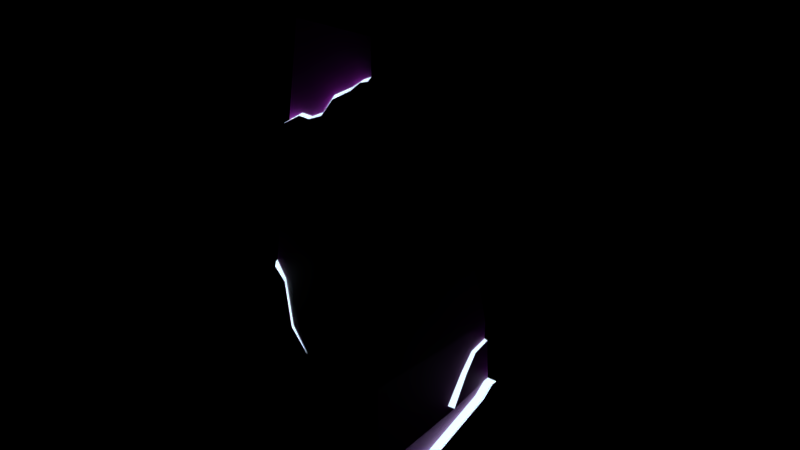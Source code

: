 # Source: StoneTower.blend  (saved by Blender 2.79.0; exported with 4.5.12 LTS)
import bpy
from mathutils import Matrix  # noqa: F401  (used for matrix-valued properties, if any)

bpy.ops.wm.read_factory_settings(use_empty=True)
scene = bpy.context.scene
scene.name = 'Scene'

# ---- collections
col_collection_1 = bpy.data.collections.new('Collection 1'); scene.collection.children.link(col_collection_1)
col_collection_2 = bpy.data.collections.new('Collection 2'); scene.collection.children.link(col_collection_2)
col_collection_2.hide_render = True
col_collection_2.hide_viewport = True
col_collection_3 = bpy.data.collections.new('Collection 3'); scene.collection.children.link(col_collection_3)
col_collection_3.hide_render = True
col_collection_3.hide_viewport = True

# ---- images (referenced by path relative to the original .blend; pixels are not part of the script)
import os
ASSET_DIR = os.environ.get("B2B_ASSET_DIR", "")  # directory of the original .blend (textures are referenced by path, not embedded)
HERE = os.path.dirname(os.path.abspath(__file__))  # packed textures are extracted next to this script under _unpacked/

def load_image(name, relpath, width, height, colorspace="sRGB"):
    """Load a texture the original file referenced (path relative to the .blend, or extracted next to this script)."""
    p = next((c for c in (os.path.join(HERE, relpath), os.path.join(ASSET_DIR, relpath)) if relpath and os.path.exists(c)), "")
    if p:
        img = bpy.data.images.load(p, check_existing=True)
        img.name = name
    else:  # same state as the original file: an image datablock whose file is absent (Cycles renders it pink)
        img = bpy.data.images.new(name, width, height)
        img.source = "FILE"
        img.filepath = "//" + (relpath or name)
    img.colorspace_settings.name = colorspace
    return img
img_textura_png = load_image('TEXTURA.png', 'TEXTURA.png', 1024, 1024, 'sRGB')
img_normalmap_png = load_image('NormalMap.png', 'NormalMap.png', 1024, 1024, 'Non-Color')
img_specularmap_png = load_image('SpecularMap.png', 'SpecularMap.png', 1024, 1024, 'Non-Color')

# ---- materials (node trees are filled in below, after node groups)
mat_todo = bpy.data.materials.new('Todo')
mat_todo.alpha_threshold = 0.0
mat_todo.diffuse_color = (0.3419, 0.3372, 0.3763, 1.0)
mat_todo.specular_color = (0.3419, 0.3372, 0.3763)
mat_todo.roughness = 0.5
mat_luz = bpy.data.materials.new('luz')
mat_luz.alpha_threshold = 0.0
mat_luz.specular_color = (0.8, 0.8, 0.8)
mat_luz.roughness = 0.5

# ---- material node trees
mat_todo.use_nodes = True; mat_todo.node_tree.nodes.clear()
_N = mat_todo.node_tree.nodes; _L = mat_todo.node_tree.links
n0 = _N.new('ShaderNodeOutputMaterial'); n0.name = 'Material Output'; n0.location = (412, 300)
n1 = _N.new('ShaderNodeBsdfDiffuse'); n1.name = 'Diffuse BSDF'; n1.location = (-38, 299)
n2 = _N.new('ShaderNodeMixShader'); n2.name = 'Mix Shader'; n2.location = (208, 250)
n2.inputs[0].default_value = 0.4636
n3 = _N.new('ShaderNodeTexImage'); n3.name = 'Image Texture'; n3.location = (-345, 367)
n3.width = 140
n3.image = img_textura_png
n4 = _N.new('ShaderNodeBump'); n4.name = 'Bump'; n4.location = (-126, -54)
n4.inputs[1].default_value = 0.1
n4.inputs[2].default_value = 1.0
n5 = _N.new('ShaderNodeBsdfAnisotropic'); n5.name = 'Glossy BSDF'; n5.location = (50, 112)
n5.distribution = 'GGX'
n5.inputs[1].default_value = 0.5477
n6 = _N.new('ShaderNodeTexImage'); n6.name = 'Image Texture.001'; n6.location = (-494, 18)
n6.width = 140
n6.image = img_normalmap_png
n7 = _N.new('ShaderNodeNormalMap'); n7.name = 'Normal Map'; n7.location = (-250, 103)
n7.width = 120
n7.inputs[0].default_value = 0.5
n8 = _N.new('ShaderNodeTexImage'); n8.name = 'Image Texture.002'; n8.location = (-336, -141)
n8.width = 140
n8.image = img_specularmap_png
_L.new(n1.outputs[0], n2.inputs[1])
_L.new(n3.outputs[0], n1.inputs[0])
_L.new(n2.outputs[0], n0.inputs[0])
_L.new(n4.outputs[0], n5.inputs[4])
_L.new(n8.outputs[0], n4.inputs[3])
_L.new(n5.outputs[0], n2.inputs[2])
_L.new(n6.outputs[0], n7.inputs[1])
_L.new(n7.outputs[0], n1.inputs[2])
n0.is_active_output = True
mat_luz.use_nodes = True; mat_luz.node_tree.nodes.clear()
_N = mat_luz.node_tree.nodes; _L = mat_luz.node_tree.links
n0 = _N.new('ShaderNodeOutputMaterial'); n0.name = 'Material Output'; n0.location = (393, 281)
n1 = _N.new('ShaderNodeEmission'); n1.name = 'Emission'; n1.location = (-58, 268)
n1.inputs[0].default_value = (0.4635, 0.5793, 0.6982, 1.0)
n1.inputs[1].default_value = 2.0
_L.new(n1.outputs[0], n0.inputs[0])
n0.is_active_output = True

# ---- world
world_world = bpy.data.worlds.new('World'); scene.world = world_world
world_world.color = (0.0, 0.0, 0.0)
world_world.use_sun_shadow = False
world_world.sun_shadow_jitter_overblur = 0.0
world_world.cycles.sampling_method = 'MANUAL'

# ---- meshes
me_cubo_000 = bpy.data.meshes.new('Cubo.000')
me_cubo_000.from_pydata([(0.937, 0.966, -1.206), (0.9418, -1.324, -1.071), (-0.9791, 0.9373, -1.252), (-0.7149, 0.3234, 3.228), (-0.9674, -1.329, -1.054), (-0.7149, -0.8146, 3.228), (0.4563, 0.3234, 3.228), (0.4563, -0.8146, 3.228), (-0.7149, -0.8146, 3.228), (-0.7149, 0.3234, 3.228), (0.4563, -0.8146, 3.228), (0.4563, 0.3234, 3.228), (0.9042, 0.7399, -2.825), (-0.8452, 0.7313, -2.823), (-0.9402, 0.8409, -2.073), (-0.8746, -1.189, 0.06789), (-0.9588, 0.6431, -0.9075), (-0.9491, 0.1704, -0.8024), (-0.9126, -0.3976, -0.3721), (-0.8972, -0.9041, -0.2213), (-0.8651, -1.095, 0.0357), (-0.7607, -0.9646, 1.961), (-0.7829, -0.5527, 1.615), (-0.7661, -0.6885, 1.809), (-0.7647, -0.818, 1.85), (-0.7612, -0.8855, 1.947), (-0.9049, -1.189, 0.02523), (-1.003, 0.6435, -0.9451), (-0.9931, 0.1708, -0.84), (-0.9541, -0.3972, -0.4097), (-0.9387, -0.9037, -0.2589), (-0.9061, -1.095, -0.00696), (-0.2501, -1.336, -1.06), (-0.7004, -1.219, -0.1343), (-0.5372, -1.284, -0.7521), (-0.8804, -1.228, -0.01827), (-0.7008, -1.243, -0.1767), (-0.5552, -1.299, -0.7787), (-0.5427, -0.9472, 2.111), (-0.3762, -0.9484, 2.106), (-0.2031, -0.9379, 2.198), (-0.04026, -0.9082, 2.446), (0.233, -0.8901, 2.603), (0.3907, -0.8756, 2.725), (0.5022, -0.8677, 2.781), (0.6926, -1.086, 1.022), (-0.8105, -1.051, 1.362), (-0.7955, -1.026, 1.933), (-0.7957, -0.7229, 1.774), (-0.7943, -0.8524, 1.814), (-0.7908, -0.9199, 1.912), (-0.5724, -0.9816, 2.075), (-0.4058, -0.9828, 2.071), (-0.2098, -0.9739, 2.16), (-0.04289, -0.951, 2.4), (0.2262, -0.9256, 2.565), (0.3611, -0.91, 2.69), (0.4802, -0.9055, 2.73), (-0.8043, 0.5149, 1.762), (-0.5418, 0.4107, 2.573), (0.3361, 0.4958, 1.98), (0.6331, 0.5326, 1.635), (-0.7455, 0.3888, 2.727), (0.1375, 0.4932, 1.999), (-0.09967, 0.4748, 2.127), (-0.2585, 0.4507, 2.294), (-0.3954, 0.4167, 2.531), (-0.7003, 0.3917, 2.696), (0.4762, 0.504, 1.899), (0.7843, 0.7116, 0.273), (-0.6261, 0.6146, 1.47), (-0.336, 0.6533, 1.201), (0.2256, 0.7283, 0.6796), (-0.8045, 0.5736, 1.669), (0.336, 0.5545, 1.887), (-0.7456, 0.4475, 2.634), (-0.7244, 0.5879, 1.542), (-0.542, 0.4694, 2.48), (0.7842, 0.7703, 0.1801), (0.633, 0.5914, 1.542), (0.1374, 0.5519, 1.906), (-0.09981, 0.5335, 2.034), (-0.2586, 0.5094, 2.201), (-0.3956, 0.4754, 2.438), (-0.7004, 0.4504, 2.603), (0.4761, 0.5627, 1.806), (0.08612, 0.6878, 0.9614), (0.397, 0.7372, 0.5551), (0.5591, 0.7637, 0.3059), (-0.6263, 0.6682, 1.392), (-0.3363, 0.707, 1.123), (0.2254, 0.782, 0.6022), (-0.8047, 0.6273, 1.592), (-0.7246, 0.6416, 1.464), (0.784, 0.824, 0.1026), (0.08591, 0.7415, 0.8839), (0.3968, 0.7909, 0.4776), (0.5589, 0.8174, 0.2284), (0.7061, -1.099, 0.9083), (0.3327, -1.078, 1.103), (0.7254, -0.5988, 0.8366), (0.7223, -0.1879, 0.8562), (0.736, -0.6329, 0.743), (0.7689, -1.159, 0.3813), (0.7557, -1.146, 0.4921), (0.4417, -1.146, 0.5213), (0.6185, -1.151, 0.463), (0.2326, -1.156, 0.4386), (0.7637, -0.5355, 0.4954), (0.6224, -1.014, 0.8889), (0.6089, -1.001, 1.002), (0.2489, -0.9927, 1.084), (0.6417, -0.5139, 0.8171), (0.6386, -0.1031, 0.8368), (0.6523, -0.5481, 0.7235), (0.7103, -1.1, 0.3676), (0.6971, -1.087, 0.4785), (0.3832, -1.087, 0.5077), (0.56, -1.092, 0.4494), (0.1741, -1.098, 0.4249), (0.7052, -0.4767, 0.4818), (1.015, 0.04308, -2.068), (0.958, 0.9309, -1.442), (0.9617, 0.6258, -1.496), (0.9816, 0.3753, -1.71), (-0.6829, 0.8635, -1.955), (-0.2159, 0.8651, -1.999), (-0.1087, 0.8783, -1.866), (0.3405, 0.8713, -1.792), (0.678, 0.893, -1.673), (0.7719, 0.9172, -1.519), (1.015, -1.084, -2.798), (1.057, -1.302, -2.227), (1.051, 0.1469, -2.153), (0.9391, 0.889, -2.844), (1.048, 0.9203, -2.056), (0.9915, 0.9568, -1.475), (-0.8102, 0.8747, -2.845), (-0.906, 0.9181, -2.114), (0.9962, 0.6754, -1.531), (1.017, 0.4453, -1.766), (-0.6489, 0.9308, -1.993), (-0.1818, 0.9379, -2.037), (-0.07478, 0.9393, -1.903), (0.3745, 0.9271, -1.83), (0.7118, 0.939, -1.71), (0.8056, 0.9495, -1.553), (-0.8589, 0.9155, -2.418), (1.003, 0.9203, -2.056), (-0.5327, 0.9042, -2.338), (-0.1257, 0.9058, -2.367), (0.3413, 0.9089, -2.305), (0.7979, 0.9139, -2.201), (1.049, 0.8238, -2.061), (1.025, 0.6634, -2.232), (1.013, 0.3616, -2.349), (1.024, 0.9775, -2.86), (1.133, 1.009, -2.128), (-0.7255, 0.9632, -2.86), (1.1, -0.9957, -2.869), (1.088, 1.009, -2.128), (-0.774, 0.9852, -2.49), (-0.4479, 0.9927, -2.409), (-0.04093, 0.9943, -2.439), (0.4261, 0.9975, -2.376), (0.8827, 1.002, -2.272), (1.134, 0.9123, -2.133), (1.11, 0.7519, -2.304), (1.097, 0.4501, -2.42), (-0.9223, 0.6568, -2.209), (-0.8968, 0.5044, -2.407), (-0.8733, 0.1617, -2.582), (-0.8802, -1.24, -2.696), (-0.8698, 0.809, -2.876), (-0.9652, 0.8856, -2.135), (-0.9217, 0.8719, -2.452), (-0.9644, 0.6629, -2.251), (-0.9388, 0.5105, -2.449), (-0.9154, 0.1678, -2.624), (1.015, -1.407, -2.011), (-0.9394, -1.302, -2.011), (-0.8382, -1.246, -2.654), (0.9739, -1.246, -2.654)], [], [(6, 9, 3, 11), (7, 6, 11, 10), (19, 18, 29, 30), (1, 103, 106, 107, 105, 104, 98, 99, 46, 15, 33, 34, 32), (0, 69, 61, 6, 7, 45, 100, 101, 102, 98, 104, 108, 103, 1), (63, 60, 74, 80), (9, 8, 5, 3), (182, 181, 13, 12), (128, 129, 145, 144), (180, 14, 169, 170, 171, 181), (4, 2, 14, 180), (0, 1, 179, 121, 124, 123, 122), (1, 32, 4, 180, 179), (68, 61, 79, 85), (2, 16, 17, 18, 19, 20, 15, 46, 22, 9, 62, 58), (9, 22, 23, 24, 25, 21, 8), (4, 26, 31, 30, 29, 28, 27, 2), (17, 16, 27, 28), (33, 15, 35, 36), (20, 19, 30, 31), (18, 17, 28, 29), (16, 2, 27), (15, 20, 31, 26), (32, 34, 37), (32, 37, 36, 35, 4), (26, 4, 35), (15, 26, 35), (34, 33, 36, 37), (46, 99, 45, 57, 56, 55, 54, 53, 52, 51, 47), (21, 38, 39, 40, 41, 42, 43, 44, 45, 7, 8), (25, 24, 49, 50), (44, 43, 56, 57), (22, 46, 47, 50, 49, 48), (21, 25, 50, 47), (38, 21, 47, 51), (39, 38, 51, 52), (45, 44, 57), (40, 39, 52, 53), (41, 40, 53, 54), (42, 41, 54, 55), (23, 22, 48), (43, 42, 55, 56), (24, 23, 48, 49), (62, 67, 84, 75), (6, 61, 68, 60, 63, 64, 65, 66, 59, 67, 62, 9), (61, 69, 78, 79), (67, 59, 77, 84), (70, 77, 83, 82, 81, 80, 74, 72, 86, 71), (78, 0, 94), (70, 71, 90, 89), (70, 76, 73, 75, 84, 77), (74, 85, 79, 78, 88, 87, 72), (2, 73, 92), (58, 62, 75, 73), (60, 68, 85, 74), (64, 63, 80, 81), (65, 64, 81, 82), (69, 0, 78), (66, 65, 82, 83), (2, 58, 73), (59, 66, 83, 77), (89, 90, 91, 0, 2), (90, 95, 91), (91, 96, 97, 94, 0), (76, 70, 89, 93), (71, 86, 95, 90), (73, 76, 93, 92), (86, 72, 91, 95), (72, 87, 96, 91), (87, 88, 97, 96), (88, 78, 94, 97), (2, 92, 93, 89), (2, 0, 122, 130, 129, 128, 127, 126, 125, 14), (100, 45, 110, 112), (102, 101, 113, 114), (105, 107, 119, 117), (103, 108, 120, 115), (111, 109, 110), (109, 114, 113, 112, 110), (98, 102, 114, 109), (101, 100, 112, 113), (99, 98, 109, 111), (45, 99, 111, 110), (116, 117, 119, 118, 115), (115, 120, 116), (106, 103, 115, 118), (108, 104, 116, 120), (107, 106, 118, 119), (104, 105, 117, 116), (127, 128, 144, 143), (179, 182, 131, 132), (126, 127, 143, 142), (147, 149, 162, 161), (138, 148, 152, 151, 150, 149, 147), (136, 139, 140, 133, 153, 135), (138, 141, 142, 143, 144, 145, 146, 136, 135, 148), (122, 123, 139, 136), (129, 130, 146, 145), (123, 124, 140, 139), (130, 122, 136, 146), (124, 121, 133, 140), (12, 13, 137, 134), (121, 179, 132, 133), (14, 125, 141, 138), (14, 138, 174), (182, 12, 134, 131), (125, 126, 142, 141), (157, 166, 167, 168, 159, 156), (154, 155, 168, 167), (131, 155, 154, 153, 133, 132), (161, 162, 163, 164, 165, 160, 157, 156, 158), (149, 150, 163, 162), (155, 131, 159, 168), (134, 137, 158, 156), (150, 151, 164, 163), (131, 134, 156, 159), (151, 152, 165, 164), (148, 135, 157, 160), (152, 148, 160, 165), (137, 147, 161, 158), (135, 153, 166, 157), (153, 154, 167, 166), (173, 174, 175), (171, 170, 177, 178), (172, 178, 177, 176, 174, 173), (181, 171, 178, 172), (137, 13, 173), (169, 14, 174, 176), (138, 147, 175, 174), (13, 181, 172, 173), (170, 169, 176, 177), (147, 137, 173, 175), (11, 9, 8, 10), (8, 7, 10, 5), (182, 179, 180, 181)])
me_cubo_000.polygons.foreach_set('use_smooth', [True] * 135)
me_cubo_000.polygons.foreach_set('material_index', [0, 0, 1, 0, 0, 1, 0, 0, 1, 0, 0, 0, 0, 1, 0, 0, 0, 1, 1, 1, 1, 1, 1, 1, 0, 0, 1, 1, 0, 0, 1, 1, 0, 1, 1, 1, 0, 1, 1, 1, 1, 1, 1, 1, 0, 0, 1, 0, 0, 1, 0, 0, 0, 0, 1, 1, 1, 0, 1, 0, 1, 0, 0, 0, 1, 1, 1, 1, 1, 1, 1, 0, 0, 0, 0, 0, 0, 0, 0, 0, 0, 0, 0, 0, 0, 0, 0, 0, 0, 1, 0, 1, 1, 0, 0, 0, 1, 1, 1, 1, 1, 0, 0, 1, 1, 0, 1, 0, 1, 0, 0, 1, 1, 0, 1, 0, 1, 1, 1, 0, 1, 1, 0, 1, 0, 0, 0, 1, 0, 0, 1, 0, 0, 0, 0])
_k = set([(0, 1), (0, 2), (0, 69), (0, 78), (0, 91), (0, 94), (0, 122), (1, 32), (1, 103), (1, 179), (2, 4), (2, 14), (2, 16), (2, 27), (2, 58), (2, 73), (2, 89), (2, 92), (3, 5), (4, 26), (4, 32), (4, 35), (4, 180), (5, 10), (6, 7), (6, 61), (7, 8), (7, 45), (8, 9), (8, 21), (9, 22), (9, 62), (10, 11), (12, 13), (12, 134), (12, 182), (13, 137), (13, 173), (13, 181), (14, 125), (14, 138), (14, 169), (14, 174), (14, 180), (15, 20), (15, 26), (15, 33), (15, 35), (15, 46), (16, 17), (16, 27), (17, 18), (17, 28), (18, 19), (18, 29), (19, 20), (19, 30), (20, 31), (21, 25), (21, 38), (21, 47), (22, 23), (22, 46), (22, 48), (23, 24), (23, 48), (24, 25), (24, 49), (25, 50), (26, 31), (26, 35), (27, 28), (28, 29), (29, 30), (30, 31), (32, 34), (32, 37), (33, 34), (33, 36), (34, 37), (35, 36), (36, 37), (38, 39), (38, 51), (39, 40), (39, 52), (40, 41), (40, 53), (41, 42), (41, 54), (42, 43), (42, 55), (43, 44), (43, 56), (44, 45), (44, 57), (45, 57), (45, 99), (45, 100), (45, 110), (46, 47), (46, 99), (47, 50), (47, 51), (48, 49), (49, 50), (51, 52), (52, 53), (53, 54), (54, 55), (55, 56), (56, 57), (58, 62), (59, 66), (59, 67), (59, 77), (60, 63), (60, 68), (60, 74), (61, 68), (61, 69), (61, 79), (62, 67), (62, 75), (63, 64), (63, 80), (64, 65), (64, 81), (65, 66), (65, 82), (66, 83), (68, 85), (70, 71), (70, 76), (70, 77), (70, 89), (71, 86), (71, 90), (72, 74), (72, 86), (72, 87), (72, 91), (73, 75), (73, 76), (73, 92), (74, 80), (74, 85), (75, 84), (76, 93), (77, 83), (77, 84), (78, 79), (78, 88), (78, 94), (79, 85), (80, 81), (81, 82), (82, 83), (86, 95), (87, 88), (87, 96), (88, 97), (89, 90), (89, 93), (90, 91), (90, 95), (91, 95), (91, 96), (92, 93), (94, 97), (96, 97), (98, 99), (98, 102), (98, 104), (98, 109), (99, 111), (100, 101), (100, 112), (101, 102), (101, 113), (102, 114), (103, 106), (103, 108), (103, 115), (104, 105), (104, 108), (104, 116), (105, 107), (105, 117), (106, 107), (106, 118), (107, 119), (108, 120), (109, 110), (109, 111), (109, 114), (110, 111), (110, 112), (112, 113), (113, 114), (115, 116), (115, 118), (115, 120), (116, 117), (116, 120), (117, 119), (118, 119), (121, 124), (121, 133), (121, 179), (122, 123), (122, 130), (122, 136), (123, 124), (123, 139), (124, 140), (125, 126), (125, 141), (126, 127), (126, 142), (127, 128), (127, 143), (128, 129), (128, 144), (129, 130), (129, 145), (130, 146), (131, 132), (131, 134), (131, 155), (131, 159), (131, 182), (132, 133), (132, 179), (133, 140), (133, 153), (134, 137), (134, 156), (135, 136), (135, 148), (135, 153), (135, 157), (136, 139), (136, 146), (137, 147), (137, 158), (137, 173), (138, 141), (138, 147), (138, 148), (138, 174), (139, 140), (141, 142), (142, 143), (143, 144), (144, 145), (145, 146), (147, 149), (147, 161), (147, 175), (148, 152), (148, 160), (149, 150), (149, 162), (150, 151), (150, 163), (151, 152), (151, 164), (152, 165), (153, 154), (153, 166), (154, 155), (154, 167), (155, 168), (156, 157), (156, 158), (156, 159), (157, 160), (157, 166), (158, 161), (159, 168), (160, 165), (161, 162), (162, 163), (163, 164), (164, 165), (166, 167), (167, 168), (169, 170), (169, 176), (170, 171), (170, 177), (171, 178), (171, 181), (172, 173), (172, 178), (172, 181), (173, 174), (173, 175), (174, 175), (174, 176), (176, 177), (177, 178), (179, 180), (179, 182), (180, 181), (181, 182)])
me_cubo_000.attributes.new('sharp_edge', 'BOOLEAN', 'EDGE').data.foreach_set('value', [ (min(e.vertices), max(e.vertices)) in _k for e in me_cubo_000.edges])
_uv = me_cubo_000.uv_layers.new(name='MapaUV')
_uv.uv.foreach_set('vector', [0.1205, 0.5329, 0.359, 0.1475, 0.359, 0.1475, 0.1205, 0.5329, 0.02265, 0.5267, 0.1205, 0.5329, 0.1205, 0.5329, 0.02265, 0.5267, 0.4074, 0.5408, 0.4022, 0.6038, 0.4022, 0.6038, 0.4074, 0.5408, 0.5379, 0.1365, 0.5328, 0.2644, 0.5205, 0.2726, 0.4872, 0.273, 0.5057, 0.2788, 0.5325, 0.2742, 0.531, 0.3108, 0.5002, 0.3304, 0.4038, 0.3606, 0.3896, 0.2482, 0.4032, 0.2294, 0.4131, 0.1744, 0.4356, 0.1455, 0.1997, 0.1495, 0.1698, 0.2771, 0.1471, 0.395, 0.1205, 0.5329, 0.02265, 0.5267, 0.01123, 0.3327, 0.05412, 0.3192, 0.08933, 0.3231, 0.05169, 0.3108, 0.01073, 0.3228, 0.008916, 0.2862, 0.0614, 0.2897, 0.008432, 0.2764, 0.002094, 0.1487, 0.4504, 0.9461, 0.4565, 1.0, 0.4565, 1.0, 0.4504, 0.9461, 0.359, 0.1475, 0.2616, 0.137, 0.2616, 0.137, 0.359, 0.1475, 0.2116, 0.5408, 0.3677, 0.5432, 0.3657, 0.7158, 0.215, 0.7143, 0.375, 0.2501, 0.375, 0.1162, 0.375, 0.1162, 0.375, 0.2501, 0.1945, 0.6046, 0.01025, 0.5938, 0.0264, 0.5825, 0.03995, 0.5657, 0.06982, 0.5513, 0.1911, 0.5486, 0.1945, 0.6879, 0.0, 0.665, 0.01025, 0.5938, 0.1945, 0.6046, 0.1997, 0.1495, 0.002094, 0.1487, 0.0, 0.06645, 0.125, 0.06939, 0.1516, 0.1024, 0.172, 0.1224, 0.1979, 0.1287, 0.5379, 0.1365, 0.4356, 0.1455, 0.3741, 0.1508, 0.3701, 0.06815, 0.5379, 0.0542, 0.4705, 0.0, 0.4777, 0.0, 0.4777, 0.0, 0.4705, 0.0, 0.3701, 0.5408, 0.3481, 0.5083, 0.3086, 0.4948, 0.264, 0.4524, 0.222, 0.4346, 0.2081, 0.4106, 0.2003, 0.407, 0.2241, 0.2963, 0.2691, 0.279, 0.359, 0.1475, 0.36, 0.1915, 0.3619, 0.2761, 0.359, 0.1475, 0.2691, 0.279, 0.2593, 0.261, 0.2486, 0.2563, 0.2437, 0.2472, 0.2371, 0.2453, 0.2616, 0.137, 0.1945, 0.6879, 0.1797, 0.7814, 0.1717, 0.7784, 0.1559, 0.756, 0.1127, 0.7416, 0.06498, 0.7027, 0.02458, 0.6924, 0.0, 0.665, 0.3866, 0.6695, 0.3832, 0.7233, 0.3832, 0.7233, 0.3866, 0.6695, 0.4104, 0.4785, 0.4179, 0.5, 0.4179, 0.5, 0.4104, 0.4785, 0.4167, 0.5129, 0.4074, 0.5408, 0.4074, 0.5408, 0.4167, 0.5129, 0.4022, 0.6038, 0.3866, 0.6695, 0.3866, 0.6695, 0.4022, 0.6038, 0.3832, 0.7233, 0.375, 0.75, 0.3832, 0.7233, 0.4179, 0.5, 0.4167, 0.5129, 0.4167, 0.5129, 0.4179, 0.5, 0.375, 0.4062, 0.3875, 0.4513, 0.3875, 0.4513, 0.4356, 0.1455, 0.4113, 0.1721, 0.4029, 0.2255, 0.3885, 0.2405, 0.3741, 0.1508, 0.1797, 0.7814, 0.1945, 0.6879, 0.1831, 0.7777, 0.4179, 0.5, 0.4179, 0.5, 0.4179, 0.5, 0.3875, 0.4513, 0.4104, 0.4785, 0.4104, 0.4785, 0.3875, 0.4513, 0.4038, 0.3606, 0.5002, 0.3304, 0.5306, 0.3208, 0.5239, 0.4712, 0.5134, 0.4685, 0.5009, 0.4585, 0.4767, 0.4459, 0.4608, 0.4261, 0.4433, 0.4197, 0.4291, 0.4212, 0.4089, 0.41, 0.7375, 0.5665, 0.7575, 0.5775, 0.7718, 0.5756, 0.7874, 0.582, 0.8037, 0.6021, 0.8285, 0.6132, 0.8431, 0.6224, 0.8532, 0.6262, 0.8534, 0.4712, 0.8534, 0.6656, 0.753, 0.6764, 0.4886, 0.5135, 0.485, 0.5265, 0.485, 0.5265, 0.4886, 0.5135, 0.5199, 0.2509, 0.5178, 0.2737, 0.5178, 0.2737, 0.5199, 0.2509, 0.2691, 0.279, 0.2241, 0.2963, 0.2315, 0.2472, 0.2404, 0.2499, 0.2453, 0.259, 0.256, 0.2637, 0.4891, 0.5, 0.4886, 0.5135, 0.4886, 0.5135, 0.4891, 0.5, 0.4947, 0.4604, 0.4891, 0.5, 0.4891, 0.5, 0.4947, 0.4604, 0.4946, 0.429, 0.4947, 0.4604, 0.4947, 0.4604, 0.4946, 0.429, 0.3637, 0.736, 0.3637, 0.891, 0.3609, 0.8863, 0.498, 0.396, 0.4946, 0.429, 0.4946, 0.429, 0.498, 0.396, 0.5073, 0.3629, 0.498, 0.396, 0.498, 0.396, 0.5073, 0.3629, 0.5132, 0.307, 0.5073, 0.3629, 0.5073, 0.3629, 0.5132, 0.307, 0.4835, 0.5487, 0.4764, 0.5762, 0.4835, 0.5487, 0.5178, 0.2737, 0.5132, 0.307, 0.5132, 0.307, 0.5178, 0.2737, 0.485, 0.5265, 0.4835, 0.5487, 0.4835, 0.5487, 0.485, 0.5265, 0.5183, 0.75, 0.5107, 0.75, 0.5107, 0.75, 0.5183, 0.75, 0.1205, 0.5329, 0.4777, 0.0, 0.4705, 0.0, 0.4565, 1.0, 0.4504, 0.9461, 0.4509, 0.8791, 0.4592, 0.8325, 0.4767, 0.7903, 0.4768, 0.75, 0.5107, 0.75, 0.36, 0.1915, 0.359, 0.1475, 0.4777, 0.0, 0.4271, 0.0, 0.4271, 0.0, 0.4777, 0.0, 0.5107, 0.75, 0.4768, 0.75, 0.4768, 0.75, 0.5107, 0.75, 0.9396, 0.3518, 0.8716, 0.4082, 0.8654, 0.3965, 0.872, 0.3735, 0.8729, 0.3533, 0.8666, 0.3307, 0.8558, 0.3172, 0.9377, 0.2503, 0.9285, 0.2762, 0.9389, 0.3172, 0.4271, 0.0, 0.375, 0.0, 0.4271, 0.0, 0.375, 0.75, 0.375, 0.8351, 0.375, 0.8351, 0.375, 0.75, 0.9396, 0.3518, 0.9409, 0.3624, 0.9378, 0.3751, 0.8742, 0.4304, 0.8734, 0.4256, 0.8716, 0.4082, 0.8558, 0.3172, 0.8525, 0.3035, 0.8595, 0.2776, 0.9352, 0.185, 0.9409, 0.2067, 0.9351, 0.232, 0.9377, 0.2503, 0.3701, 0.5408, 0.366, 0.2847, 0.3699, 0.2919, 0.3619, 0.2761, 0.36, 0.1915, 0.3642, 0.2001, 0.366, 0.2847, 0.4565, 0.0, 0.4705, 0.0, 0.4705, 0.0, 0.4565, 0.0, 0.4509, 0.8791, 0.4504, 0.9461, 0.4504, 0.9461, 0.4509, 0.8791, 0.4592, 0.8325, 0.4509, 0.8791, 0.4509, 0.8791, 0.4592, 0.8325, 0.4271, 0.0, 0.375, 0.0, 0.4271, 0.0, 0.4767, 0.7903, 0.4592, 0.8325, 0.4592, 0.8325, 0.4767, 0.7903, 0.3701, 0.5408, 0.3619, 0.2761, 0.366, 0.2847, 0.4768, 0.75, 0.4767, 0.7903, 0.4767, 0.7903, 0.4768, 0.75, 0.663, 0.3002, 0.6391, 0.2754, 0.5928, 0.2275, 0.5388, 0.06675, 0.7038, 0.07065, 0.6391, 0.2754, 0.6037, 0.2528, 0.5928, 0.2275, 0.5928, 0.2275, 0.5786, 0.216, 0.5656, 0.1936, 0.5467, 0.1817, 0.5388, 0.06675, 0.4352, 0.75, 0.375, 0.75, 0.375, 0.75, 0.4352, 0.75, 0.375, 0.8351, 0.3849, 0.9553, 0.3849, 0.9553, 0.375, 0.8351, 0.4826, 0.75, 0.4352, 0.75, 0.4352, 0.75, 0.4826, 0.75, 0.3849, 0.9553, 0.375, 1.0, 0.375, 1.0, 0.3849, 0.9553, 0.375, 0.0, 0.3925, 0.0, 0.3925, 0.0, 0.375, 0.0, 0.3925, 0.0, 0.4022, 0.0, 0.4022, 0.0, 0.3925, 0.0, 0.4022, 0.0, 0.4271, 0.0, 0.4271, 0.0, 0.4022, 0.0, 0.7038, 0.07065, 0.6775, 0.3184, 0.6712, 0.307, 0.663, 0.3002, 0.7038, 0.07065, 0.5388, 0.06675, 0.5379, 0.04648, 0.5542, 0.04063, 0.563, 0.02779, 0.5925, 0.01899, 0.6314, 0.01439, 0.6412, 0.00333, 0.6812, 0.009072, 0.7038, 0.0, 0.4088, 0.9359, 0.4088, 0.9795, 0.4011, 0.9725, 0.4011, 0.9289, 0.1114, 0.9164, 0.1084, 0.9549, 0.1007, 0.9619, 0.1037, 0.9234, 0.02038, 0.9181, 0.03375, 0.9059, 0.04092, 0.9065, 0.02755, 0.9187, 0.442, 0.935, 0.477, 0.8941, 0.4842, 0.8935, 0.4491, 0.9345, 0.6194, 0.7921, 0.6194, 0.8288, 0.6112, 0.8231, 0.8528, 0.9278, 0.846, 0.8853, 0.8626, 0.8491, 0.8545, 0.8839, 0.8626, 0.9285, 0.1114, 0.8756, 0.1114, 0.9164, 0.1037, 0.9234, 0.1037, 0.8826, 0.4062, 0.9005, 0.4088, 0.9359, 0.4011, 0.9289, 0.3985, 0.8935, 0.07962, 0.8756, 0.1114, 0.8756, 0.1037, 0.8826, 0.07198, 0.8825, 0.4088, 0.9795, 0.3778, 0.9814, 0.3701, 0.9744, 0.4011, 0.9725, 0.728, 0.8008, 0.7284, 0.7733, 0.7375, 0.756, 0.7318, 0.7892, 0.7375, 0.8029, 0.6204, 0.737, 0.6204, 0.7921, 0.6112, 0.7398, 0.452, 0.943, 0.442, 0.935, 0.4491, 0.9345, 0.4592, 0.9424, 0.03375, 0.9766, 0.0, 0.936, 0.007173, 0.9367, 0.04092, 0.9772, 0.477, 0.9652, 0.452, 0.943, 0.4592, 0.9424, 0.4842, 0.9647, 0.0, 0.936, 0.02038, 0.9181, 0.02755, 0.9187, 0.007173, 0.9367, 0.375, 0.4255, 0.375, 0.2501, 0.375, 0.2501, 0.375, 0.4255, 0.0, 0.06645, 0.01723, 0.01178, 0.03194, 0.0, 0.01018, 0.04803, 0.375, 0.4701, 0.375, 0.4255, 0.375, 0.4255, 0.375, 0.4701, 0.375, 0.75, 0.375, 0.6243, 0.375, 0.6243, 0.375, 0.75, 0.8547, 0.6451, 0.911, 0.4889, 0.9159, 0.5102, 0.9096, 0.5504, 0.8997, 0.5901, 0.8844, 0.6221, 0.8804, 0.651, 0.2003, 0.1258, 0.1765, 0.1194, 0.1579, 0.09766, 0.1344, 0.06236, 0.1921, 0.07397, 0.2003, 0.07494, 0.8547, 0.6451, 0.8534, 0.6204, 0.8718, 0.5841, 0.8645, 0.5711, 0.8729, 0.5325, 0.8741, 0.5014, 0.8648, 0.4888, 0.8645, 0.4712, 0.9124, 0.4853, 0.911, 0.4889, 0.375, 0.0, 0.375, 0.03279, 0.375, 0.03279, 0.375, 0.0, 0.375, 0.1162, 0.375, 0.07471, 0.375, 0.07471, 0.375, 0.1162, 0.375, 0.03279, 0.375, 0.0569, 0.375, 0.0569, 0.375, 0.03279, 0.375, 0.07471, 0.375, 0.0, 0.375, 0.0, 0.375, 0.07471, 0.375, 0.0569, 0.375, 0.08844, 0.375, 0.08844, 0.375, 0.0569, 0.215, 0.7143, 0.3657, 0.7158, 0.3625, 0.7284, 0.2118, 0.7273, 0.125, 0.06939, 0.0, 0.06645, 0.01018, 0.04803, 0.1344, 0.06236, 0.375, 0.75, 0.375, 0.6487, 0.375, 0.6487, 0.375, 0.75, 0.375, 0.75, 0.375, 0.75, 0.375, 0.75, 0.9862, 0.7953, 0.9862, 0.9685, 0.9856, 0.9816, 0.9751, 0.8105, 0.375, 0.6487, 0.375, 0.4701, 0.375, 0.4701, 0.375, 0.6487, 0.8525, 0.1749, 0.8529, 0.1665, 0.8673, 0.1524, 0.8771, 0.1261, 0.9148, 0.0, 0.9148, 0.1717, 0.375, 0.02937, 0.375, 0.0649, 0.375, 0.0649, 0.375, 0.02937, 0.03194, 0.0, 0.1538, 0.04678, 0.1792, 0.05845, 0.1921, 0.07397, 0.1344, 0.06236, 0.01018, 0.04803, 0.6844, 0.7576, 0.6861, 0.7868, 0.6774, 0.8212, 0.6754, 0.8621, 0.6771, 0.9028, 0.6861, 0.9226, 0.6854, 0.9265, 0.6255, 0.9057, 0.6525, 0.756, 0.375, 0.6243, 0.375, 0.4745, 0.375, 0.4745, 0.375, 0.6243, 0.375, 0.0649, 0.375, 0.25, 0.375, 0.25, 0.375, 0.0649, 0.2118, 0.7273, 0.3625, 0.7284, 0.3551, 0.736, 0.2044, 0.735, 0.375, 0.4745, 0.375, 0.2947, 0.375, 0.2947, 0.375, 0.4745, 0.2078, 0.5557, 0.2118, 0.7273, 0.2044, 0.735, 0.2003, 0.5638, 0.375, 0.2947, 0.375, 0.1117, 0.375, 0.1117, 0.375, 0.2947, 0.375, 0.0174, 0.375, 0.0, 0.375, 0.0, 0.375, 0.0174, 0.375, 0.1117, 0.375, 0.0174, 0.375, 0.0174, 0.375, 0.1117, 0.7359, 0.8035, 0.7359, 0.8408, 0.7292, 0.8352, 0.728, 0.8029, 0.375, 0.0, 0.375, 0.01104, 0.375, 0.01104, 0.375, 0.0, 0.375, 0.01104, 0.375, 0.02937, 0.375, 0.02937, 0.375, 0.01104, 0.8643, 0.8447, 0.9243, 0.8674, 0.8982, 0.8593, 0.375, 0.6761, 0.375, 0.7155, 0.375, 0.7155, 0.375, 0.6761, 0.9243, 0.6764, 0.8994, 0.7963, 0.9064, 0.8289, 0.9196, 0.8461, 0.9243, 0.8674, 0.8643, 0.8447, 0.6978, 0.4415, 0.6978, 0.3191, 0.7015, 0.3184, 0.7015, 0.4409, 0.3625, 0.7284, 0.3657, 0.7158, 0.3677, 0.723, 0.375, 0.7305, 0.375, 0.75, 0.375, 0.75, 0.375, 0.7305, 0.8547, 0.6451, 0.8804, 0.651, 0.8808, 0.6571, 0.8543, 0.6505, 0.1945, 0.7212, 0.195, 0.5486, 0.1984, 0.5494, 0.1984, 0.7283, 0.375, 0.7155, 0.375, 0.7305, 0.375, 0.7305, 0.375, 0.7155, 0.8804, 0.651, 0.9158, 0.6608, 0.9159, 0.6665, 0.8808, 0.6571, 0.1205, 0.5329, 0.359, 0.1475, 0.2616, 0.137, 0.02265, 0.5267, 0.753, 0.6764, 0.8534, 0.6656, 0.8534, 0.6656, 0.753, 0.6764, 0.01723, 0.01178, 0.0, 0.06645, 0.3701, 0.06815, 0.1911, 0.5486])
me_cubo_000.materials.append(mat_todo)
me_cubo_000.materials.append(mat_luz)
me_cubo_000.use_remesh_preserve_volume = False
me_cubo_000.use_remesh_preserve_attributes = False
me_cubo_000.use_mirror_vertex_groups = False
me_cubo_000.update()
me_cubo_000.normals_split_custom_set([tuple(v) for v in zip(*[iter([0.001431, 0.4431, 0.8965, 0.001399, 0.4333, 0.9013, 0.0, 0.0, 1.0, 0.0, 0.0, 1.0, 0.0, 0.0, 1.0, 0.001431, 0.4431, 0.8965, 0.0, 0.0, 1.0, 0.0, 0.0, 1.0, -0.6577, 0.1966, 0.7272, -0.6577, 0.1966, 0.7272, -0.6577, 0.1966, 0.7272, -0.6577, 0.1966, 0.7272, -0.0004145, -0.9934, 0.1148, -0.0004145, -0.9934, 0.1148, -0.0004145, -0.9934, 0.1148, -0.0004145, -0.9934, 0.1148, -0.0004145, -0.9934, 0.1148, -0.0004145, -0.9934, 0.1148, -0.0004145, -0.9934, 0.1148, -0.0004145, -0.9934, 0.1148, -0.0004145, -0.9934, 0.1148, -0.0004145, -0.9934, 0.1148, -0.0004145, -0.9934, 0.1148, -0.0004145, -0.9934, 0.1148, -0.0004145, -0.9934, 0.1148, 0.9939, -7.784e-06, 0.1101, 0.9939, -7.784e-06, 0.1101, 0.9939, -7.784e-06, 0.1101, 0.9939, -7.784e-06, 0.1101, 0.9939, -7.784e-06, 0.1101, 0.9939, -7.784e-06, 0.1101, 0.9939, -7.784e-06, 0.1101, 0.9939, -7.784e-06, 0.1101, 0.9939, -7.784e-06, 0.1101, 0.9939, -7.784e-06, 0.1101, 0.9939, -7.784e-06, 0.1101, 0.9939, -7.784e-06, 0.1101, 0.9939, -7.784e-06, 0.1101, 0.9939, -7.784e-06, 0.1101, 0.03786, 0.845, 0.5335, 0.03362, 0.8442, 0.5349, 0.03921, 0.8426, 0.5371, 0.03786, 0.845, 0.5335, 0.001399, 0.4333, 0.9013, 0.0, 0.0, 1.0, 0.0, 0.0, 1.0, 0.0, 0.0, 1.0, -0.0002594, -0.08525, -0.9964, -0.0002594, -0.08525, -0.9964, -0.0002594, -0.08525, -0.9964, -0.0002594, -0.08525, -0.9964, -0.2753, 0.6788, 0.6807, -0.2753, 0.6788, 0.6807, -0.2753, 0.6788, 0.6807, -0.2753, 0.6788, 0.6807, -0.9902, -0.009507, -0.139, -0.9902, -0.009507, -0.139, -0.9902, -0.009507, -0.139, -0.9902, -0.009507, -0.139, -0.9902, -0.009507, -0.139, -0.9902, -0.009507, -0.139, -0.9993, -0.005034, -0.03734, -0.9993, -0.005034, -0.03734, -0.9993, -0.005034, -0.03734, -0.9993, -0.005034, -0.03734, 0.9968, 0.005811, 0.08016, 0.9968, 0.005811, 0.08016, 0.9968, 0.005811, 0.08016, 0.9968, 0.005811, 0.08016, 0.9968, 0.005811, 0.08016, 0.9968, 0.005811, 0.08016, 0.9968, 0.005811, 0.08016, -0.02573, -0.9994, 0.02358, -0.02573, -0.9994, 0.02358, -0.02573, -0.9994, 0.02358, -0.02573, -0.9994, 0.02358, -0.02573, -0.9994, 0.02358, 0.5954, 0.6798, 0.4283, 0.5995, 0.6766, 0.4275, 0.5959, 0.6822, 0.4237, 0.5954, 0.6798, 0.4283, -0.9981, -0.01588, 0.05895, -0.9981, -0.01588, 0.05895, -0.9981, -0.01588, 0.05895, -0.9981, -0.01588, 0.05895, -0.9981, -0.01588, 0.05895, -0.9981, -0.01588, 0.05895, -0.9981, -0.01588, 0.05895, -0.9981, -0.01588, 0.05895, -0.9981, -0.01588, 0.05895, -0.9981, -0.01588, 0.05895, -0.9981, -0.01588, 0.05895, -0.9981, -0.01588, 0.05895, -0.9992, -0.005793, 0.04021, -0.9992, -0.005793, 0.04021, -0.9992, -0.005793, 0.04021, -0.9992, -0.005793, 0.04021, -0.9992, -0.005793, 0.04021, -0.9992, -0.005793, 0.04021, -0.9992, -0.005793, 0.04021, -0.9996, -0.0234, 0.01421, -0.9996, -0.0234, 0.01421, -0.9996, -0.0234, 0.01421, -0.9996, -0.0234, 0.01421, -0.9996, -0.0234, 0.01421, -0.9996, -0.0234, 0.01421, -0.9996, -0.0234, 0.01421, -0.9996, -0.0234, 0.01421, -0.6411, 0.1539, 0.7518, -0.6411, 0.1539, 0.7518, -0.6411, 0.1539, 0.7518, -0.6411, 0.1539, 0.7518, 0.3034, -0.8627, 0.4046, 0.3034, -0.8627, 0.4046, 0.3034, -0.8627, 0.4046, 0.3034, -0.8627, 0.4046, -0.5331, 0.642, 0.551, -0.5331, 0.642, 0.551, -0.5331, 0.642, 0.551, -0.5331, 0.642, 0.551, -0.582, 0.4661, 0.6664, -0.582, 0.4661, 0.6664, -0.582, 0.4661, 0.6664, -0.582, 0.4661, 0.6664, -0.4915, 0.6477, 0.5822, -0.4915, 0.6477, 0.5822, -0.4915, 0.6477, 0.5822, -0.7436, 0.2466, 0.6215, -0.7436, 0.2466, 0.6215, -0.7436, 0.2466, 0.6215, -0.7436, 0.2466, 0.6215, 0.2149, -0.9101, 0.3543, 0.2149, -0.9101, 0.3543, 0.2149, -0.9101, 0.3543, 0.002603, -0.9946, 0.1034, 0.002603, -0.9946, 0.1034, 0.002603, -0.9946, 0.1034, 0.002603, -0.9946, 0.1034, 0.002603, -0.9946, 0.1034, -0.7712, -0.6241, 0.1255, -0.7712, -0.6241, 0.1255, -0.7712, -0.6241, 0.1255, -0.5338, -0.7565, 0.3779, -0.5338, -0.7565, 0.3779, -0.5338, -0.7565, 0.3779, 0.6398, -0.7319, 0.2345, 0.6398, -0.7319, 0.2345, 0.6398, -0.7319, 0.2345, 0.6398, -0.7319, 0.2345, 0.01132, -0.9951, 0.09823, 0.01132, -0.9951, 0.09823, 0.01132, -0.9951, 0.09823, 0.01132, -0.9951, 0.09823, 0.01132, -0.9951, 0.09823, 0.01132, -0.9951, 0.09823, 0.01132, -0.9951, 0.09823, 0.01132, -0.9951, 0.09823, 0.01132, -0.9951, 0.09823, 0.01132, -0.9951, 0.09823, 0.01132, -0.9951, 0.09823, -0.002798, -0.993, 0.1185, -0.002798, -0.993, 0.1185, -0.002798, -0.993, 0.1185, -0.002798, -0.993, 0.1185, -0.002798, -0.993, 0.1185, -0.002798, -0.993, 0.1185, -0.002798, -0.993, 0.1185, -0.002798, -0.993, 0.1185, -0.002798, -0.993, 0.1185, -0.002798, -0.993, 0.1185, -0.002798, -0.993, 0.1185, -0.8552, 0.4118, 0.3148, -0.8552, 0.4118, 0.3148, -0.8552, 0.4118, 0.3148, -0.8552, 0.4118, 0.3148, -0.262, -0.6539, 0.7097, -0.262, -0.6539, 0.7097, -0.262, -0.6539, 0.7097, -0.262, -0.6539, 0.7097, -0.9993, 0.03532, 0.01317, -0.9993, 0.03532, 0.01317, -0.9993, 0.03532, 0.01317, -0.9993, 0.03532, 0.01317, -0.9993, 0.03532, 0.01317, -0.9993, 0.03532, 0.01317, -0.7899, 0.1291, 0.5995, -0.7899, 0.1291, 0.5995, -0.7899, 0.1291, 0.5995, -0.7899, 0.1291, 0.5995, -0.5204, -0.2067, 0.8285, -0.5204, -0.2067, 0.8285, -0.5204, -0.2067, 0.8285, -0.5204, -0.2067, 0.8285, 0.01326, -0.7232, 0.6905, 0.01326, -0.7232, 0.6905, 0.01326, -0.7232, 0.6905, 0.01326, -0.7232, 0.6905, 0.7454, -0.6469, 0.161, 0.7454, -0.6469, 0.161, 0.7454, -0.6469, 0.161, -0.3261, -0.6005, 0.7301, -0.3261, -0.6005, 0.7301, -0.3261, -0.6005, 0.7301, -0.3261, -0.6005, 0.7301, -0.7018, -0.481, 0.5255, -0.7018, -0.481, 0.5255, -0.7018, -0.481, 0.5255, -0.7018, -0.481, 0.5255, -0.338, -0.6697, 0.6613, -0.338, -0.6697, 0.6613, -0.338, -0.6697, 0.6613, -0.338, -0.6697, 0.6613, -0.8571, 0.3844, 0.343, -0.8571, 0.3844, 0.343, -0.8571, 0.3844, 0.343, -0.5454, -0.4563, 0.7031, -0.5454, -0.4563, 0.7031, -0.5454, -0.4563, 0.7031, -0.5454, -0.4563, 0.7031, -0.8283, 0.1594, 0.5372, -0.8283, 0.1594, 0.5372, -0.8283, 0.1594, 0.5372, -0.8283, 0.1594, 0.5372, 0.3039, 0.8058, 0.5083, 0.298, 0.8073, 0.5093, 0.3029, 0.8061, 0.5085, 0.3039, 0.8058, 0.5083, 0.001431, 0.4431, 0.8965, 0.003697, 0.9915, 0.13, 0.0032, 0.9908, 0.1351, 0.006713, 0.9912, 0.1322, 0.0032, 0.9908, 0.1351, 0.0032, 0.9908, 0.1351, 0.0032, 0.9908, 0.1351, 0.0032, 0.9908, 0.1351, 0.0032, 0.9908, 0.1351, 0.006968, 0.9909, 0.1347, 0.0032, 0.9908, 0.1351, 0.001399, 0.4333, 0.9013, 0.9666, 0.2175, 0.1359, 0.9659, 0.2195, 0.1371, 0.9663, 0.2182, 0.1363, 0.9666, 0.2175, 0.1359, 0.298, 0.8073, 0.5093, 0.2969, 0.8076, 0.5095, 0.2969, 0.8076, 0.5095, 0.3029, 0.8061, 0.5085, 5.012e-05, 0.9898, 0.1424, 5.012e-05, 0.9898, 0.1424, 5.012e-05, 0.9898, 0.1424, 5.012e-05, 0.9898, 0.1424, 5.012e-05, 0.9898, 0.1424, 5.012e-05, 0.9898, 0.1424, -0.004217, 0.9896, 0.1441, 5.012e-05, 0.9898, 0.1424, 5.012e-05, 0.9898, 0.1424, 5.012e-05, 0.9898, 0.1424, 0.9707, 0.1985, 0.135, 0.9707, 0.1985, 0.135, 0.9707, 0.1985, 0.135, 0.3856, 0.7589, 0.5248, 0.3856, 0.7589, 0.5248, 0.3856, 0.7589, 0.5248, 0.3856, 0.7589, 0.5248, -0.03912, 0.99, 0.1352, -0.03912, 0.99, 0.1352, -0.03912, 0.99, 0.1352, -0.03912, 0.99, 0.1352, -0.03912, 0.99, 0.1352, -0.03912, 0.99, 0.1352, 0.0429, 0.9898, 0.136, 0.0429, 0.9898, 0.136, 0.04803, 0.9894, 0.1369, 0.04483, 0.9903, 0.1312, 0.0429, 0.9898, 0.136, 0.0429, 0.9898, 0.136, 0.0429, 0.9898, 0.136, -0.9924, 0.09977, 0.07174, -0.9924, 0.09977, 0.07174, -0.9924, 0.09977, 0.07174, -0.9906, 0.1149, 0.07402, -0.9902, 0.1176, 0.07576, -0.9902, 0.1176, 0.07576, -0.9903, 0.1167, 0.07518, 0.2531, 0.8182, 0.5162, 0.2531, 0.8182, 0.5162, 0.2531, 0.8182, 0.5162, 0.2531, 0.8182, 0.5162, 0.2169, 0.8256, 0.5209, 0.2169, 0.8256, 0.5209, 0.2169, 0.8256, 0.5209, 0.2169, 0.8256, 0.5209, 0.3987, 0.7757, 0.4892, 0.3987, 0.7757, 0.4892, 0.3987, 0.7757, 0.4892, 0.3987, 0.7757, 0.4892, 0.9659, 0.2195, 0.1371, 0.9657, 0.2201, 0.1375, 0.9663, 0.2182, 0.1363, 0.5804, 0.689, 0.4341, 0.5804, 0.689, 0.4341, 0.5804, 0.689, 0.4341, 0.5804, 0.689, 0.4341, -0.9908, 0.1139, 0.0734, -0.9906, 0.1149, 0.07402, -0.9903, 0.1167, 0.07518, 0.1177, 0.8398, 0.53, 0.1177, 0.8398, 0.53, 0.1177, 0.8398, 0.53, 0.1177, 0.8398, 0.53, -0.02449, 0.9948, 0.09925, -0.02449, 0.9948, 0.09925, -0.02449, 0.9948, 0.09925, -0.02449, 0.9948, 0.09925, -0.02449, 0.9948, 0.09925, -0.0002153, 0.9898, 0.1422, -0.0002153, 0.9898, 0.1422, -0.0002153, 0.9898, 0.1422, 0.02359, 0.9937, 0.1099, 0.02359, 0.9937, 0.1099, 0.02359, 0.9937, 0.1099, 0.02833, 0.9933, 0.1121, 0.02333, 0.9936, 0.1103, 0.1902, 0.8072, 0.5588, 0.1902, 0.8072, 0.5588, 0.1902, 0.8072, 0.5588, 0.1902, 0.8072, 0.5588, 0.2475, 0.7967, 0.5514, 0.2475, 0.7967, 0.5514, 0.2475, 0.7967, 0.5514, 0.2475, 0.7967, 0.5514, 0.6039, 0.6559, 0.4529, 0.6039, 0.6559, 0.4529, 0.6039, 0.6559, 0.4529, 0.6039, 0.6559, 0.4529, 0.6722, 0.6093, 0.4205, 0.6722, 0.6093, 0.4205, 0.6722, 0.6093, 0.4205, 0.6722, 0.6093, 0.4205, 0.3474, 0.7712, 0.5335, 0.3474, 0.7712, 0.5335, 0.3474, 0.7712, 0.5335, 0.3474, 0.7712, 0.5335, 0.5945, 0.6616, 0.4569, 0.5945, 0.6616, 0.4569, 0.5945, 0.6616, 0.4569, 0.5945, 0.6616, 0.4569, 0.282, 0.7889, 0.546, 0.2866, 0.7866, 0.5469, 0.2838, 0.7912, 0.5416, 0.282, 0.7889, 0.546, -0.09645, 0.9885, 0.1166, -0.09645, 0.9885, 0.1166, -0.09645, 0.9885, 0.1166, -0.09645, 0.9885, 0.1166, -0.00753, 0.9923, -0.1236, -0.007449, 0.9923, -0.1239, -0.007939, 0.9923, -0.1238, -0.00753, 0.9923, -0.1236, -0.00753, 0.9923, -0.1236, -0.00753, 0.9923, -0.1236, -0.00753, 0.9923, -0.1236, -0.00753, 0.9923, -0.1236, -0.00753, 0.9923, -0.1236, -0.00753, 0.9923, -0.1236, -0.1327, -0.3441, -0.9295, -0.1327, -0.3441, -0.9295, -0.1327, -0.3441, -0.9295, -0.1327, -0.3441, -0.9295, -0.439, -0.2342, 0.8674, -0.439, -0.2342, 0.8674, -0.439, -0.2342, 0.8674, -0.439, -0.2342, 0.8674, 0.358, 0.142, -0.9229, 0.358, 0.142, -0.9229, 0.358, 0.142, -0.9229, 0.358, 0.142, -0.9229, -0.3823, -0.1695, 0.9084, -0.3823, -0.1695, 0.9084, -0.3823, -0.1695, 0.9084, -0.3823, -0.1695, 0.9084, 0.002324, -0.9936, 0.1132, 0.002324, -0.9936, 0.1132, 0.002324, -0.9936, 0.1132, 0.9929, -0.015, 0.1182, 0.9929, -0.015, 0.1182, 0.9929, -0.015, 0.1182, 0.9929, -0.015, 0.1182, 0.9929, -0.015, 0.1182, 0.1121, 0.3259, 0.9387, 0.1121, 0.3259, 0.9387, 0.1121, 0.3259, 0.9387, 0.1121, 0.3259, 0.9387, 0.272, 0.04793, -0.9611, 0.272, 0.04793, -0.9611, 0.272, 0.04793, -0.9611, 0.272, 0.04793, -0.9611, 0.4065, 0.5657, 0.7174, 0.4065, 0.5657, 0.7174, 0.4065, 0.5657, 0.7174, 0.4065, 0.5657, 0.7174, -0.2104, -0.4111, -0.887, -0.2104, -0.4111, -0.887, -0.2104, -0.4111, -0.887, -0.2104, -0.4111, -0.887, 0.008768, -0.9935, 0.1137, 0.008768, -0.9935, 0.1137, 0.008768, -0.9935, 0.1137, 0.008768, -0.9935, 0.1137, 0.008768, -0.9935, 0.1137, 0.9927, -0.01372, 0.1198, 0.9927, -0.01372, 0.1198, 0.9927, -0.01372, 0.1198, 0.4134, 0.5748, 0.7062, 0.4134, 0.5748, 0.7062, 0.4134, 0.5748, 0.7062, 0.4134, 0.5748, 0.7062, 0.2292, 0.002204, -0.9734, 0.2292, 0.002204, -0.9734, 0.2292, 0.002204, -0.9734, 0.2292, 0.002204, -0.9734, -0.06467, 0.1639, 0.9844, -0.06467, 0.1639, 0.9844, -0.06467, 0.1639, 0.9844, -0.06467, 0.1639, 0.9844, -0.08846, -0.3076, -0.9474, -0.08846, -0.3076, -0.9474, -0.08846, -0.3076, -0.9474, -0.08846, -0.3076, -0.9474, -0.1178, 0.586, 0.8017, -0.1178, 0.586, 0.8017, -0.1178, 0.586, 0.8017, -0.1178, 0.586, 0.8017, 0.7997, -0.5554, -0.2279, 0.7997, -0.5554, -0.2279, 0.7997, -0.5554, -0.2279, 0.7997, -0.5554, -0.2279, -0.6418, 0.5979, 0.4802, -0.6418, 0.5979, 0.4802, -0.6418, 0.5979, 0.4802, -0.6418, 0.5979, 0.4802, -0.1546, 0.7484, 0.6449, -0.1546, 0.7484, 0.6449, -0.1546, 0.7484, 0.6449, -0.1546, 0.7484, 0.6449, 0.003512, 0.999, -0.04433, 0.003512, 0.999, -0.04433, 0.003512, 0.999, -0.04433, 0.003512, 0.999, -0.04433, 0.003512, 0.999, -0.04433, 0.003512, 0.999, -0.04433, 0.003512, 0.999, -0.04433, 0.9953, -0.006635, 0.0964, 0.9953, -0.006635, 0.0964, 0.9953, -0.006635, 0.0964, 0.9953, -0.006635, 0.0964, 0.9953, -0.006635, 0.0964, 0.9953, -0.006635, 0.0964, 0.001408, 0.9973, -0.07357, 0.001408, 0.9973, -0.07357, 0.001408, 0.9973, -0.07357, 0.001408, 0.9973, -0.07357, 0.001408, 0.9973, -0.07357, 0.001408, 0.9973, -0.07357, 0.001408, 0.9973, -0.07357, 0.001558, 0.9972, -0.07412, 0.001408, 0.9973, -0.07357, 0.001408, 0.9973, -0.07357, 0.7631, -0.1088, 0.637, 0.7631, -0.1088, 0.637, 0.7631, -0.1088, 0.637, 0.7631, -0.1088, 0.637, -0.5928, 0.7574, 0.2737, -0.5928, 0.7574, 0.2737, -0.5928, 0.7574, 0.2737, -0.5928, 0.7574, 0.2737, 0.9002, -0.2541, 0.3537, 0.9002, -0.2541, 0.3537, 0.9002, -0.2541, 0.3537, 0.9002, -0.2541, 0.3537, -0.2468, 0.8434, 0.4773, -0.2468, 0.8434, 0.4773, -0.2473, 0.8434, 0.477, -0.2468, 0.8434, 0.4773, 0.9497, -0.1913, 0.2478, 0.9497, -0.1913, 0.2478, 0.9497, -0.1913, 0.2478, 0.9497, -0.1913, 0.2478, 0.000611, -0.1393, -0.9902, 0.000611, -0.1393, -0.9902, 0.000611, -0.1393, -0.9902, 0.000611, -0.1393, -0.9902, 0.9681, 0.0005172, 0.2507, 0.9681, 0.0005172, 0.2507, 0.9681, 0.0005172, 0.2507, 0.9681, 0.0005172, 0.2507, -0.3758, 0.5768, 0.7253, -0.3758, 0.5768, 0.7253, -0.3758, 0.5768, 0.7253, -0.3758, 0.5768, 0.7253, -0.5402, 0.5668, 0.622, -0.5402, 0.5668, 0.622, -0.5402, 0.5668, 0.622, -0.8559, -0.05965, -0.5138, -0.8559, -0.05965, -0.5138, -0.8559, -0.05965, -0.5138, -0.8559, -0.05965, -0.5138, 0.07988, 0.4503, 0.8893, 0.07988, 0.4503, 0.8893, 0.07988, 0.4503, 0.8893, 0.07988, 0.4503, 0.8893, 0.9913, 0.031, -0.1281, 0.9913, 0.031, -0.1281, 0.9913, 0.031, -0.1281, 0.9913, 0.031, -0.1281, 0.9913, 0.031, -0.1281, 0.9913, 0.031, -0.1281, 0.7662, -0.2587, 0.5882, 0.7662, -0.2587, 0.5882, 0.7662, -0.2587, 0.5882, 0.7662, -0.2587, 0.5882, 0.9945, 0.02029, -0.1026, 0.9945, 0.02029, -0.1026, 0.9945, 0.02029, -0.1026, 0.9945, 0.02029, -0.1026, 0.9945, 0.02029, -0.1026, 0.9945, 0.02029, -0.1026, -0.005286, 0.9986, -0.05318, -0.005286, 0.9986, -0.05318, -0.005286, 0.9986, -0.05318, -0.005286, 0.9986, -0.05318, -0.005286, 0.9986, -0.05318, -0.005286, 0.9986, -0.05318, -0.005286, 0.9986, -0.05318, -0.005286, 0.9986, -0.05318, -0.005286, 0.9986, -0.05318, 0.0553, 0.5948, 0.802, 0.0553, 0.5948, 0.802, 0.0553, 0.5948, 0.802, 0.0553, 0.5948, 0.802, 0.7441, -0.1971, 0.6383, 0.7441, -0.1971, 0.6383, 0.7441, -0.1971, 0.6383, 0.7441, -0.1971, 0.6383, 0.001767, -0.175, -0.9846, 0.001767, -0.175, -0.9846, 0.001767, -0.175, -0.9846, 0.001767, -0.175, -0.9846, -0.1013, 0.682, 0.7243, -0.1013, 0.682, 0.7243, -0.1013, 0.682, 0.7243, -0.1013, 0.682, 0.7243, -0.4358, -0.02517, -0.8997, -0.4358, -0.02517, -0.8997, -0.4358, -0.02517, -0.8997, -0.4358, -0.02517, -0.8997, -0.1634, 0.7099, 0.6851, -0.1634, 0.7099, 0.6851, -0.1634, 0.7099, 0.6851, -0.1634, 0.7099, 0.6851, -0.001218, 0.6291, 0.7774, -0.001218, 0.6291, 0.7774, -0.001218, 0.6291, 0.7774, -0.001218, 0.6291, 0.7774, -0.3808, 0.7737, 0.5063, -0.3808, 0.7737, 0.5063, -0.3808, 0.7737, 0.5063, -0.3808, 0.7737, 0.5063, -0.7131, 0.6867, -0.1411, -0.7131, 0.6867, -0.1411, -0.7131, 0.6867, -0.1411, -0.7131, 0.6867, -0.1411, 0.6664, -0.03674, 0.7447, 0.6664, -0.03674, 0.7447, 0.6664, -0.03674, 0.7447, 0.6664, -0.03674, 0.7447, 0.8014, -0.4873, 0.3469, 0.8014, -0.4873, 0.3469, 0.8014, -0.4873, 0.3469, 0.8014, -0.4873, 0.3469, -0.9799, 0.1415, -0.1408, -0.9799, 0.1415, -0.1408, -0.9799, 0.1415, -0.1408, -0.6832, -0.3686, 0.6303, -0.6832, -0.3686, 0.6303, -0.6832, -0.3686, 0.6303, -0.6832, -0.3686, 0.6303, -0.9844, 0.01087, -0.1753, -0.9844, 0.01087, -0.1753, -0.9844, 0.01087, -0.1753, -0.9844, 0.01087, -0.1753, -0.9844, 0.01087, -0.1753, -0.9844, 0.01087, -0.1753, -0.7099, -0.05386, 0.7023, -0.7099, -0.05386, 0.7023, -0.7099, -0.05386, 0.7023, -0.7099, -0.05386, 0.7023, 0.6618, -0.2673, -0.7004, 0.6618, -0.2673, -0.7004, 0.6618, -0.2673, -0.7004, -0.863, -0.294, 0.4109, -0.863, -0.294, 0.4109, -0.863, -0.294, 0.4109, -0.863, -0.294, 0.4109, -0.4961, 0.8631, -0.09515, -0.4961, 0.8631, -0.09515, -0.4961, 0.8631, -0.09515, -0.4961, 0.8631, -0.09515, 0.7948, -0.05297, -0.6046, 0.7948, -0.05297, -0.6046, 0.7948, -0.05297, -0.6046, 0.7948, -0.05297, -0.6046, -0.5588, -0.6904, 0.4594, -0.5588, -0.6904, 0.4594, -0.5588, -0.6904, 0.4594, -0.5588, -0.6904, 0.4594, -0.6064, 0.7775, -0.1664, -0.6064, 0.7775, -0.1664, -0.6064, 0.7775, -0.1664, -0.6064, 0.7775, -0.1664, 2.605e-07, 0.0, 1.0, 2.605e-07, 0.0, 1.0, 2.605e-07, 0.0, 1.0, 2.605e-07, 0.0, 1.0, 0.0, 0.0, 1.0, 0.0, 0.0, 1.0, 0.0, 0.0, 1.0, 0.0, 0.0, 1.0, -0.02746, -0.9856, -0.1671, -0.02746, -0.9856, -0.1671, -0.02746, -0.9856, -0.1671, -0.02746, -0.9856, -0.1671])] * 3)])
me_cubo_003 = bpy.data.meshes.new('Cubo.003')
me_cubo_003.from_pydata([(-0.2702, 0.7747, 0.9922), (-0.2612, -0.8388, 0.9922), (-0.2158, 0.8314, -1.137), (-0.2061, -0.8949, -1.137), (0.1151, 0.777, 1.002), (0.1241, -0.8365, 1.002), (0.1695, 0.8337, -1.127), (0.1792, -0.8925, -1.127), (0.1497, -0.8625, 0.01329), (0.1476, -0.8604, 0.08738), (-0.2369, -0.8635, 0.0385), (-0.2359, -0.8645, 0.03056), (-0.1473, -0.8641, 0.001644), (0.001904, -0.8625, 0.02264), (-0.005654, -0.8643, -0.02175), (-0.149, -0.8649, -0.01558), (0.1468, -0.5458, 0.056), (0.1458, -0.2864, 0.03957), (0.145, 0.101, -0.01352), (0.1466, -0.2881, 0.009194), (0.1479, -0.6103, 0.0266), (0.1357, -0.8269, 0.01258), (0.1336, -0.8248, 0.08666), (-0.2344, -0.8277, 0.03835), (-0.2334, -0.8287, 0.03041), (-0.1613, -0.8284, 0.0009308), (-0.01205, -0.8269, 0.02192), (-0.01961, -0.8287, -0.02246), (-0.163, -0.8293, -0.0163), (0.1331, -0.5322, 0.05529), (0.132, -0.2729, 0.03885), (0.1312, 0.1146, -0.01424), (0.1328, -0.2745, 0.008481), (0.1342, -0.5967, 0.02589)], [], [(1, 10, 12, 13, 9, 5), (0, 2, 3, 11, 10, 1), (6, 4, 5, 9, 16, 17, 18, 19, 20, 8, 7), (0, 1, 5, 4), (3, 2, 6, 7), (2, 0, 4, 6), (18, 17, 30, 31), (8, 14, 15, 11, 3, 7), (22, 26, 25, 23, 24, 28, 27, 21), (21, 33, 32, 31, 30, 29, 22), (13, 12, 25, 26), (19, 18, 31, 32), (9, 13, 26, 22), (20, 19, 32, 33), (14, 8, 21, 27), (8, 20, 33, 21), (15, 14, 27, 28), (11, 15, 28, 24), (16, 9, 22, 29), (10, 11, 24, 23), (17, 16, 29, 30), (12, 10, 23, 25)])
me_cubo_003.polygons.foreach_set('use_smooth', [True] * 22)
me_cubo_003.polygons.foreach_set('material_index', [0, 0, 0, 0, 0, 0, 0, 0, 1, 1, 0, 0, 0, 0, 0, 0, 0, 0, 0, 0, 0, 0])
_k = set([(0, 1), (0, 2), (0, 4), (1, 5), (1, 10), (2, 3), (2, 6), (3, 7), (3, 11), (4, 5), (4, 6), (5, 9), (6, 7), (7, 8), (8, 14), (8, 20), (8, 21), (9, 13), (9, 16), (9, 22), (10, 11), (10, 12), (10, 23), (11, 15), (11, 24), (12, 13), (12, 25), (13, 26), (14, 15), (14, 27), (15, 28), (16, 17), (16, 29), (17, 18), (17, 30), (18, 19), (18, 31), (19, 20), (20, 33), (21, 22), (21, 27), (21, 33), (22, 26), (22, 29), (23, 24), (23, 25), (24, 28), (25, 26), (27, 28), (29, 30), (30, 31), (31, 32), (32, 33)])
me_cubo_003.attributes.new('sharp_edge', 'BOOLEAN', 'EDGE').data.foreach_set('value', [ (min(e.vertices), max(e.vertices)) in _k for e in me_cubo_003.edges])
_uv = me_cubo_003.uv_layers.new(name='MapaUV')
_uv.uv.foreach_set('vector', [0.2335, 0.9075, 0.2335, 0.9905, 0.2259, 0.9939, 0.213, 0.9924, 0.2003, 0.9871, 0.2004, 0.9075, 0.8084, 0.8491, 0.6647, 0.3184, 0.442, 0.9952, 0.3684, 0.5408, 0.2335, 0.9905, 0.8084, 0.9894, 0.7038, 0.185, 0.7087, 3.319e-07, 0.8477, 0.0, 0.8498, 0.07948, 0.8227, 0.08221, 0.8003, 0.08364, 0.7669, 0.08825, 0.8005, 0.08627, 0.8282, 0.08476, 0.8499, 0.08592, 0.8525, 0.185, 0.8084, 0.8491, 0.8084, 0.9894, 0.7752, 0.9894, 0.7752, 0.8491, 0.6647, 0.4686, 0.6647, 0.3184, 0.6978, 0.3184, 0.6978, 0.4686, 0.3277, 0.9213, 0.3277, 0.736, 0.3609, 0.736, 0.3609, 0.9213, 0.2668, 0.9086, 0.2669, 0.9424, 0.2657, 0.9412, 0.2656, 0.9075, 0.4088, 0.8959, 0.4223, 0.8986, 0.4346, 0.8977, 0.442, 0.8935, 0.442, 0.9952, 0.4088, 0.9952, 0.5874, 0.5, 0.5854, 0.5, 0.5844, 0.5, 0.5861, 0.5, 0.5845, 0.5, 0.5832, 0.5, 0.5827, 0.5, 0.584, 0.5, 0.584, 0.5, 0.5846, 0.4622, 0.5839, 0.4138, 0.5829, 0.3554, 0.5851, 0.4136, 0.5858, 0.4526, 0.5874, 0.5, 0.254, 0.9924, 0.241, 0.9924, 0.2398, 0.9893, 0.2528, 0.9893, 0.3001, 0.9576, 0.3001, 0.9913, 0.2989, 0.9925, 0.2989, 0.9588, 0.2669, 0.9923, 0.254, 0.9924, 0.2528, 0.9893, 0.2657, 0.9892, 0.3001, 0.9296, 0.3001, 0.9576, 0.2989, 0.9588, 0.2989, 0.9308, 0.2867, 0.9075, 0.3001, 0.9076, 0.2989, 0.9107, 0.2855, 0.9106, 0.3001, 0.9076, 0.3001, 0.9296, 0.2989, 0.9308, 0.2989, 0.9107, 0.2743, 0.9075, 0.2867, 0.9075, 0.2855, 0.9106, 0.2731, 0.9106, 0.2669, 0.9077, 0.2743, 0.9075, 0.2731, 0.9106, 0.2671, 0.9108, 0.2669, 0.9649, 0.2669, 0.9923, 0.2657, 0.9892, 0.2657, 0.9637, 0.3677, 0.5409, 0.3684, 0.5408, 0.3684, 0.5439, 0.3677, 0.544, 0.2669, 0.9424, 0.2669, 0.9649, 0.2657, 0.9637, 0.2657, 0.9412, 0.241, 0.9924, 0.2335, 0.9923, 0.2338, 0.9892, 0.2398, 0.9893])
me_cubo_003.materials.append(mat_todo)
me_cubo_003.materials.append(mat_luz)
me_cubo_003.use_remesh_preserve_volume = False
me_cubo_003.use_remesh_preserve_attributes = False
me_cubo_003.use_mirror_vertex_groups = False
me_cubo_003.update()
me_cubo_003.normals_split_custom_set([tuple(v) for v in zip(*[iter([0.005125, -0.9996, 0.02601, 0.005125, -0.9996, 0.02601, 0.005125, -0.9996, 0.02601, 0.005125, -0.9996, 0.02601, 0.005125, -0.9996, 0.02601, 0.005125, -0.9996, 0.02601, -0.9997, -0.005602, -0.02571, -0.9997, -0.005602, -0.02571, -0.9997, -0.005602, -0.02571, -0.9997, -0.005602, -0.02571, -0.9997, -0.005602, -0.02571, -0.9997, -0.005602, -0.02571, 0.9997, 0.005567, 0.0257, 0.9997, 0.005567, 0.0257, 0.9997, 0.005567, 0.0257, 0.9997, 0.005567, 0.0257, 0.9997, 0.005567, 0.0257, 0.9997, 0.005567, 0.0257, 0.9997, 0.005567, 0.0257, 0.9997, 0.005567, 0.0257, 0.9997, 0.005567, 0.0257, 0.9997, 0.005567, 0.0257, 0.9997, 0.005567, 0.0257, -0.02571, -0.0001435, 0.9997, -0.02571, -0.0001435, 0.9997, -0.02571, -0.0001435, 0.9997, -0.02571, -0.0001435, 0.9997, 0.02571, 0.0001442, -0.9997, 0.02571, 0.0001442, -0.9997, 0.02571, 0.0001442, -0.9997, 0.02571, 0.0001442, -0.9997, -0.006703, 0.9996, 0.02644, -0.006703, 0.9996, 0.02644, -0.006703, 0.9996, 0.02644, -0.006703, 0.9996, 0.02644, -0.08276, -0.1355, -0.9873, -0.08276, -0.1355, -0.9873, -0.08276, -0.1355, -0.9873, -0.08276, -0.1355, -0.9873, 0.00585, -0.9996, 0.02642, 0.00585, -0.9996, 0.02642, 0.00585, -0.9996, 0.02642, 0.00585, -0.9996, 0.02642, 0.00585, -0.9996, 0.02642, 0.00585, -0.9996, 0.02642, 0.005059, -0.9993, 0.03811, 0.005059, -0.9993, 0.03811, 0.005059, -0.9993, 0.03811, 0.005059, -0.9993, 0.03811, 0.005059, -0.9993, 0.03811, 0.005059, -0.9993, 0.03811, 0.005059, -0.9993, 0.03811, 0.005059, -0.9993, 0.03811, 0.9996, 0.005285, 0.02682, 0.9996, 0.005285, 0.02682, 0.9996, 0.005285, 0.02682, 0.9996, 0.005285, 0.02682, 0.9996, 0.005285, 0.02682, 0.9996, 0.005285, 0.02682, 0.9996, 0.005285, 0.02682, 0.1389, 0.0346, -0.9897, 0.1389, 0.0346, -0.9897, 0.1389, 0.0346, -0.9897, 0.1389, 0.0346, -0.9897, 0.005052, 0.05748, 0.9983, 0.005879, 0.05832, 0.9983, 0.005879, 0.05832, 0.9983, 0.002395, 0.05481, 0.9985, 0.4005, 0.1388, -0.9057, 0.4005, 0.1388, -0.9057, 0.4005, 0.1388, -0.9057, 0.4005, 0.1388, -0.9057, 0.001533, 0.05394, 0.9985, 0.005052, 0.05748, 0.9983, 0.002395, 0.05481, 0.9985, 0.001533, 0.05394, 0.9985, -0.2188, -0.06626, 0.9735, -0.2188, -0.06626, 0.9735, -0.2188, -0.06626, 0.9735, -0.2188, -0.06626, 0.9735, -0.1494, -0.0555, 0.9872, -0.1494, -0.0555, 0.9872, -0.1494, -0.0555, 0.9872, -0.1494, -0.0555, 0.9872, 0.04277, 0.03676, 0.9984, 0.04277, 0.03676, 0.9984, 0.04277, 0.03676, 0.9984, 0.04277, 0.03676, 0.9984, 0.5066, 0.0912, 0.8574, 0.5066, 0.0912, 0.8574, 0.5066, 0.0912, 0.8574, 0.5066, 0.0912, 0.8574, -0.1308, -0.1022, -0.9861, -0.1308, -0.1022, -0.9861, -0.1308, -0.1022, -0.9861, -0.1308, -0.1022, -0.9861, 0.9888, -0.07033, 0.1319, 0.9888, -0.07033, 0.1319, 0.9888, -0.07033, 0.1319, 0.9888, -0.07033, 0.1319, -0.01081, -0.06328, -0.9979, -0.01081, -0.06328, -0.9979, -0.01081, -0.06328, -0.9979, -0.01081, -0.06328, -0.9979, -0.4145, -0.0771, -0.9068, -0.4145, -0.0771, -0.9068, -0.4145, -0.0771, -0.9068, -0.4145, -0.0771, -0.9068])] * 3)])
me_cubo_002 = bpy.data.meshes.new('Cubo.002')
me_cubo_002.from_pydata([(-0.1778, 0.722, -0.9107), (-0.2324, 0.6689, 0.8888), (-0.2324, -0.7042, 0.8888), (-0.1778, -0.7573, -0.9107), (0.2324, 0.7573, -0.8888), (0.1778, 0.7042, 0.9107), (0.1778, -0.6689, 0.9107), (0.2324, -0.722, -0.8888)], [], [(0, 3, 2, 1), (3, 0, 4, 7), (4, 5, 6, 7), (1, 2, 6, 5), (2, 3, 7, 6), (0, 1, 5, 4)])
me_cubo_002.polygons.foreach_set('use_smooth', [True] * 6)
_k = set([(0, 1), (0, 3), (0, 4), (1, 2), (1, 5), (2, 3), (2, 6), (3, 7), (4, 5), (4, 7), (5, 6), (6, 7)])
me_cubo_002.attributes.new('sharp_edge', 'BOOLEAN', 'EDGE').data.foreach_set('value', [ (min(e.vertices), max(e.vertices)) in _k for e in me_cubo_002.edges])
_uv = me_cubo_002.uv_layers.new(name='MapaUV')
_uv.uv.foreach_set('vector', [0.9502, 0.0, 0.1732, 0.939, 0.5682, 0.9825, 0.9502, 0.1565, 0.4976, 0.9913, 0.4976, 0.8629, 0.5329, 0.86, 0.5329, 0.9884, 0.3701, 0.8935, 0.3747, 0.737, 0.493, 0.737, 0.4976, 0.8935, 0.5682, 0.8631, 0.5682, 0.9825, 0.5329, 0.9795, 0.5329, 0.86, 0.1732, 0.7825, 0.1732, 0.939, 0.1379, 0.9379, 0.1379, 0.7814, 0.9502, 0.0, 0.9502, 0.1565, 0.9148, 0.1571, 0.9148, 0.000588])
me_cubo_002.materials.append(mat_todo)
me_cubo_002.materials.append(mat_luz)
me_cubo_002.use_remesh_preserve_volume = False
me_cubo_002.use_remesh_preserve_attributes = False
me_cubo_002.use_mirror_vertex_groups = False
me_cubo_002.update()
me_cubo_002.normals_split_custom_set([tuple(v) for v in zip(*[iter([-0.9995, 3.25e-07, -0.03036, -0.9995, 3.25e-07, -0.03036, -0.9995, 3.25e-07, -0.03036, -0.9995, 3.25e-07, -0.03036, 0.05316, -1.715e-08, -0.9986, 0.05316, -1.715e-08, -0.9986, 0.05316, -1.715e-08, -0.9986, 0.05316, -1.715e-08, -0.9986, 0.9995, -3.366e-07, 0.03036, 0.9995, -3.366e-07, 0.03036, 0.9995, -3.366e-07, 0.03036, 0.9995, -3.366e-07, 0.03036, -0.05316, 1.847e-08, 0.9986, -0.05316, 1.847e-08, 0.9986, -0.05316, 1.847e-08, 0.9986, -0.05316, 1.847e-08, 0.9986, 0.08411, -0.9959, 0.03195, 0.08411, -0.9959, 0.03195, 0.08411, -0.9959, 0.03195, 0.08411, -0.9959, 0.03195, -0.08722, 0.9958, 0.02674, -0.08722, 0.9958, 0.02674, -0.08722, 0.9958, 0.02674, -0.08722, 0.9958, 0.02674])] * 3)])
me_cubo_001 = bpy.data.meshes.new('Cubo.001')
me_cubo_001.from_pydata([(-1.897, 0.9432, 1.185), (-0.1066, -0.805, -1.033), (-0.1581, -0.7522, 0.9632), (-0.1601, 0.6139, 0.9632), (-0.1089, 0.6668, -1.033), (0.1828, -0.8051, -1.005), (0.1314, -0.7523, 0.9914), (0.1293, 0.6138, 0.9914), (0.1806, 0.6667, -1.005), (0.143, -0.7643, 0.5729), (0.1641, 0.6497, -0.3292), (0.1468, -0.1534, 0.3896), (0.1583, 0.1421, -0.07282), (0.2005, 0.6498, -0.3624), (0.217, 0.6668, -1.004), (0.2192, -0.805, -1.004), (0.1794, -0.7642, 0.5397), (0.1832, -0.1534, 0.3563), (0.1947, 0.1422, -0.106)], [], [(2, 3, 4, 1), (4, 3, 7, 10, 8), (2, 1, 5, 9, 6), (1, 4, 8, 5), (3, 2, 6, 7), (7, 6, 9, 11, 12, 10), (8, 10, 13, 14), (13, 18, 17, 16, 15, 14), (12, 11, 17, 18), (10, 12, 18, 13), (11, 9, 16, 17), (5, 8, 14, 15), (9, 5, 15, 16)])
me_cubo_001.polygons.foreach_set('use_smooth', [True] * 13)
me_cubo_001.polygons.foreach_set('material_index', [0, 0, 0, 0, 0, 0, 0, 0, 1, 1, 1, 0, 0])
_k = set([(1, 2), (1, 4), (1, 5), (2, 3), (2, 6), (3, 4), (3, 7), (4, 8), (5, 8), (5, 9), (5, 15), (6, 7), (6, 9), (7, 10), (8, 14), (9, 11), (9, 16), (10, 12), (10, 13), (11, 12), (11, 17), (12, 18), (13, 14), (13, 18), (14, 15), (15, 16), (16, 17), (17, 18)])
me_cubo_001.attributes.new('sharp_edge', 'BOOLEAN', 'EDGE').data.foreach_set('value', [ (min(e.vertices), max(e.vertices)) in _k for e in me_cubo_001.edges])
_uv = me_cubo_001.uv_layers.new(name='MapaUV')
_uv.uv.foreach_set('vector', [0.9838, 0.473, 0.9784, 0.1737, 0.5974, 0.86, 0.9838, 0.6467, 0.9784, 0.0, 0.9784, 0.1737, 0.9534, 0.1755, 0.9533, 0.06061, 0.9534, 0.001814, 0.9838, 0.473, 0.9838, 0.6467, 0.9588, 0.6449, 0.9588, 0.5077, 0.9588, 0.4712, 0.5974, 0.9881, 0.5974, 0.86, 0.6221, 0.8601, 0.6221, 0.9881, 0.9751, 0.7953, 0.9751, 0.6765, 1.0, 0.6764, 1.0, 0.7952, 0.6112, 0.7402, 0.6112, 0.859, 0.5752, 0.86, 0.5594, 0.8069, 0.5196, 0.7811, 0.4976, 0.737, 0.9534, 0.001814, 0.9533, 0.06061, 0.9502, 0.05764, 0.9502, 0.001816, 0.5408, 0.3936, 0.5851, 0.3725, 0.6116, 0.333, 0.6647, 0.3184, 0.6647, 0.4526, 0.5379, 0.4493, 0.6163, 0.7981, 0.6929, 0.794, 0.6929, 0.794, 0.6163, 0.7981, 0.5651, 0.75, 0.6163, 0.7981, 0.6163, 0.7981, 0.5651, 0.75, 0.6929, 0.794, 0.7983, 0.8067, 0.7983, 0.8067, 0.6929, 0.794, 0.6221, 0.9881, 0.6221, 0.8601, 0.6252, 0.8601, 0.6252, 0.9881, 0.9588, 0.5077, 0.9588, 0.6449, 0.9557, 0.6449, 0.9557, 0.5106])
me_cubo_001.materials.append(mat_todo)
me_cubo_001.materials.append(mat_luz)
me_cubo_001.use_remesh_preserve_volume = False
me_cubo_001.use_remesh_preserve_attributes = False
me_cubo_001.use_mirror_vertex_groups = False
me_cubo_001.update()
me_cubo_001.normals_split_custom_set([tuple(v) for v in zip(*[iter([-0.9997, -0.001521, -0.02571, -0.9997, -0.001521, -0.02571, -0.9997, -0.001521, -0.02571, -0.9997, -0.001521, -0.02571, -0.003808, 0.9996, 0.0264, -0.003808, 0.9996, 0.0264, -0.003808, 0.9996, 0.0264, 0.00706, 0.9996, 0.02614, 0.009856, 0.9996, 0.02607, -0.004425, -0.9996, 0.02631, -0.004425, -0.9996, 0.02631, -0.004425, -0.9996, 0.02631, -0.004425, -0.9996, 0.02631, -0.004425, -0.9996, 0.02631, 0.09673, 0.0001471, -0.9953, 0.09673, 0.0001471, -0.9953, 0.09673, 0.0001471, -0.9953, 0.09673, 0.0001471, -0.9953, -0.09673, -0.0001471, 0.9953, -0.09673, -0.0001471, 0.9953, -0.09673, -0.0001471, 0.9953, -0.09673, -0.0001471, 0.9953, 0.9996, 0.001869, 0.02678, 0.9996, 0.001869, 0.02678, 0.9996, 0.001869, 0.02678, 0.9996, 0.001869, 0.02678, 0.9996, 0.001869, 0.02678, 0.9996, 0.001869, 0.02678, 0.009856, 0.9996, 0.02607, 0.00706, 0.9996, 0.02614, 0.01004, 0.9996, 0.02606, 0.01004, 0.9996, 0.02606, 0.9997, 0.001521, 0.02571, 0.9997, 0.001521, 0.02571, 0.9997, 0.001521, 0.02571, 0.9997, 0.001521, 0.02571, 0.9997, 0.001521, 0.02571, 0.9997, 0.001521, 0.02571, 0.446, 0.7491, 0.4899, 0.446, 0.7491, 0.4899, 0.446, 0.7491, 0.4899, 0.446, 0.7491, 0.4899, 0.6329, 0.3433, 0.694, 0.6329, 0.3433, 0.694, 0.6329, 0.3433, 0.694, 0.6329, 0.3433, 0.694, 0.6585, 0.2126, 0.7219, 0.6585, 0.2126, 0.7219, 0.6585, 0.2126, 0.7219, 0.6585, 0.2126, 0.7219, 0.02571, 3.911e-05, -0.9997, 0.02571, 3.911e-05, -0.9997, 0.02571, 3.911e-05, -0.9997, 0.02571, 3.911e-05, -0.9997, 0.01326, -0.9996, 0.02647, 0.01326, -0.9996, 0.02647, 0.01326, -0.9996, 0.02647, 0.01326, -0.9996, 0.02647])] * 3)])
me_cubo_004 = bpy.data.meshes.new('Cubo.004')
me_cubo_004.from_pydata([(-1.598, 1.869, -0.541), (-1.594, -1.147, -0.5408), (0.05432, 1.929, -0.5102), (0.04205, -1.188, -0.5098), (-1.487, -1.04, -0.2711), (-1.461, 1.774, -0.275), (-0.007478, -1.111, -0.225), (0.1161, 1.852, -0.2278), (-1.26, 0.5882, -0.2933), (-0.8226, 0.5937, -0.2649), (-1.288, -0.1477, -0.3037), (-0.8394, -0.1711, -0.2649), (-0.7743, 0.453, 0.5719), (-1.05, -0.005518, 0.7765), (-0.7513, 0.01751, 0.8243), (1.693, -1.128, -0.5268), (1.69, 1.888, -0.527), (1.594, 1.781, -0.2529), (1.568, -1.033, -0.2552), (1.363, -0.1896, -0.2085), (0.9254, -0.1951, -0.1801), (1.378, 0.6688, -0.2069), (0.9414, 0.6917, -0.1785), (1.104, 0.1686, 0.885), (0.9368, 0.1369, 0.8907), (1.092, 0.341, 1.171), (0.9239, 0.315, 1.186), (-1.031, 0.4177, 0.5378), (-1.063, 0.2602, 0.631), (-1.113, 0.4503, 0.3527), (-1.173, -0.08316, 0.1938), (-1.282, 0.1719, -0.3043), (-1.203, 0.07768, 0.00366), (-1.175, -0.05176, 0.1607), (-1.196, -0.08247, 0.173), (-1.226, 0.07816, -0.01882), (-1.198, -0.05128, 0.1383), (1.272, -0.559, -0.2193), (0.9647, -0.5645, -0.2029), (1.372, 0.2994, -0.2184), (0.9348, 0.3223, -0.202), (1.12, -0.1162, 0.2476), (1.002, -0.1479, 0.2509), (1.113, 0.05616, 0.4128), (0.9452, 0.03013, 0.4216), (0.8432, -0.7503, -0.2582), (-0.6923, -0.7578, -0.2595), (-0.7446, -0.7635, 0.08062), (0.8645, -0.8586, 0.07915), (0.841, -1.348, -0.267), (-0.7681, -1.253, -0.2656), (-0.7159, -1.247, -0.6057), (0.8197, -1.24, -0.6044)], [], [(2, 0, 5, 7), (7, 5, 8, 9), (22, 7, 6, 20), (1, 3, 6, 4), (0, 1, 4, 5), (11, 9, 12, 14), (6, 7, 9, 11), (5, 4, 10, 31, 8), (4, 6, 11, 10), (13, 14, 12, 27, 28), (9, 8, 29, 27, 12), (8, 31, 32, 33, 30, 13, 28, 29), (10, 11, 14, 13, 30), (3, 15, 18, 6), (6, 18, 19, 20), (16, 2, 7, 17), (15, 16, 17, 18), (18, 17, 21, 19), (17, 7, 22, 21), (25, 26, 24, 23), (20, 19, 23, 24), (19, 21, 25, 23), (21, 22, 26, 25), (28, 27, 29), (34, 36, 35, 31, 10), (30, 33, 36, 34), (32, 31, 35), (10, 30, 34), (33, 32, 35, 36), (43, 44, 42, 41), (38, 37, 41, 42), (37, 39, 43, 41), (39, 40, 44, 43), (2, 16, 15, 3, 1, 0), (44, 40, 38, 42), (20, 24, 26, 22), (45, 48, 49, 52), (49, 50, 51, 52), (47, 46, 51, 50), (46, 45, 52, 51), (48, 47, 50, 49), (48, 45, 46, 47)])
me_cubo_004.polygons.foreach_set('use_smooth', [True] * 42)
me_cubo_004.polygons.foreach_set('material_index', [0, 0, 0, 0, 0, 0, 0, 0, 0, 0, 0, 0, 0, 0, 0, 0, 0, 0, 0, 0, 0, 0, 0, 0, 0, 1, 1, 0, 1, 0, 0, 0, 0, 0, 0, 0, 0, 0, 0, 0, 0, 0])
_k = set([(0, 5), (1, 4), (2, 7), (3, 6), (4, 5), (4, 6), (4, 10), (5, 7), (5, 8), (6, 11), (6, 18), (6, 20), (7, 9), (7, 17), (7, 22), (8, 9), (8, 29), (8, 31), (9, 11), (9, 12), (10, 11), (10, 30), (10, 31), (10, 34), (11, 14), (12, 14), (12, 27), (13, 14), (13, 28), (13, 30), (15, 18), (16, 17), (17, 18), (17, 21), (18, 19), (19, 20), (19, 21), (19, 23), (21, 22), (21, 25), (23, 24), (23, 25), (25, 26), (27, 28), (27, 29), (28, 29), (30, 33), (30, 34), (31, 32), (31, 35), (32, 33), (32, 35), (33, 36), (34, 36), (35, 36), (37, 41), (39, 43), (41, 42), (41, 43), (43, 44), (45, 46), (45, 48), (45, 52), (46, 47), (46, 51), (47, 48), (47, 50), (48, 49), (49, 50), (49, 52), (50, 51), (51, 52)])
me_cubo_004.attributes.new('sharp_edge', 'BOOLEAN', 'EDGE').data.foreach_set('value', [ (min(e.vertices), max(e.vertices)) in _k for e in me_cubo_004.edges])
_uv = me_cubo_004.uv_layers.new(name='MapaUV')
_uv.uv.foreach_set('vector', [0.9656, 0.3273, 0.9673, 0.4711, 0.9439, 0.4591, 0.9409, 0.3218, 0.6255, 0.5998, 0.6175, 0.737, 0.5155, 0.7186, 0.5163, 0.6805, 0.5262, 0.527, 0.6255, 0.5998, 0.3701, 0.6081, 0.4498, 0.5276, 0.951, 0.6764, 0.9493, 0.8187, 0.9243, 0.8145, 0.9272, 0.6858, 0.9906, 0.185, 0.9906, 0.4473, 0.9673, 0.4378, 0.9677, 0.193, 0.1379, 0.8756, 0.07198, 0.8756, 0.08418, 0.8032, 0.1217, 0.7814, 0.3701, 0.6081, 0.6255, 0.5998, 0.5163, 0.6805, 0.4505, 0.6813, 0.6175, 0.737, 0.3751, 0.737, 0.4521, 0.7204, 0.4797, 0.7202, 0.5155, 0.7186, 0.3751, 0.737, 0.3701, 0.6081, 0.4505, 0.6813, 0.4521, 0.7204, 0.8432, 0.4323, 0.8691, 0.4325, 0.8691, 0.4707, 0.8468, 0.4692, 0.8433, 0.4556, 0.7236, 0.9702, 0.6861, 0.9748, 0.6955, 0.9172, 0.7017, 0.9006, 0.7236, 0.8966, 0.8432, 0.4707, 0.8078, 0.4646, 0.8052, 0.4367, 0.7969, 0.4212, 0.7948, 0.4178, 0.8114, 0.3694, 0.8314, 0.3863, 0.8427, 0.4132, 0.8643, 0.8674, 0.9025, 0.8737, 0.9025, 0.9698, 0.8772, 0.9634, 0.8707, 0.9116, 0.9493, 0.8187, 0.951, 0.9624, 0.927, 0.9516, 0.9243, 0.8145, 0.3701, 0.6081, 0.3782, 0.4713, 0.4506, 0.4897, 0.4498, 0.5276, 0.9673, 0.185, 0.9656, 0.3273, 0.9409, 0.3218, 0.9431, 0.1933, 0.9751, 0.6764, 0.9751, 0.9387, 0.951, 0.9294, 0.9511, 0.6846, 0.3782, 0.4713, 0.6206, 0.4712, 0.5246, 0.489, 0.4506, 0.4897, 0.6206, 0.4712, 0.6255, 0.5998, 0.5262, 0.527, 0.5246, 0.489, 0.7607, 0.8502, 0.7752, 0.8491, 0.7741, 0.876, 0.7597, 0.8762, 0.7752, 0.9712, 0.7375, 0.9736, 0.7597, 0.8762, 0.7741, 0.876, 0.0, 0.7985, 0.07198, 0.7814, 0.07198, 0.9059, 0.05187, 0.8851, 0.8084, 0.8491, 0.846, 0.8519, 0.846, 0.9728, 0.8315, 0.9711, 0.8314, 0.3863, 0.8432, 0.3969, 0.8427, 0.4132, 0.3335, 0.9213, 0.3362, 0.9243, 0.3473, 0.938, 0.3553, 0.9628, 0.3277, 0.9628, 0.625, 0.5786, 0.625, 0.6008, 0.625, 0.6008, 0.625, 0.5786, 0.625, 0.6336, 0.625, 0.6431, 0.625, 0.6336, 0.8643, 0.8674, 0.8707, 0.9116, 0.8689, 0.9097, 0.625, 0.6008, 0.625, 0.6336, 0.625, 0.6336, 0.625, 0.6008, 0.7607, 0.8502, 0.7752, 0.8491, 0.7741, 0.876, 0.7597, 0.8762, 0.7752, 0.9712, 0.7375, 0.9736, 0.7597, 0.8762, 0.7741, 0.876, 0.0, 0.7985, 0.07198, 0.7814, 0.07198, 0.9059, 0.05187, 0.8851, 0.8084, 0.8491, 0.846, 0.8519, 0.846, 0.9728, 0.8315, 0.9711, 0.9656, 0.3273, 0.9673, 0.185, 0.9751, 0.6764, 0.9493, 0.8187, 0.951, 0.6764, 0.9906, 0.185, 0.846, 0.9728, 0.846, 0.8519, 0.7752, 0.9712, 0.7741, 0.876, 0.7752, 0.9712, 0.7741, 0.876, 0.7752, 0.8491, 0.846, 0.8519, 0.9449, 0.659, 0.9159, 0.6681, 0.9159, 0.616, 0.9449, 0.6069, 0.5974, 0.86, 0.5974, 1.0, 0.5682, 0.9953, 0.5692, 0.8617, 0.3001, 0.9075, 0.3243, 0.924, 0.3243, 0.9762, 0.3001, 0.9597, 0.9159, 0.6048, 0.9159, 0.4712, 0.9557, 0.4733, 0.9557, 0.6069, 0.6861, 0.8966, 0.6861, 0.7564, 0.728, 0.756, 0.728, 0.8962, 0.6861, 0.8966, 0.9159, 0.4712, 0.3243, 0.924, 0.6861, 0.7564])
me_cubo_004.materials.append(mat_todo)
me_cubo_004.materials.append(mat_luz)
me_cubo_004.use_remesh_preserve_volume = False
me_cubo_004.use_remesh_preserve_attributes = False
me_cubo_004.use_mirror_vertex_groups = False
me_cubo_004.update()
me_cubo_004.normals_split_custom_set([tuple(v) for v in zip(*[iter([-0.00574, 0.8207, -0.5713, -0.6805, 0.603, -0.4162, -0.04834, 0.9481, 0.3142, -0.04834, 0.9481, 0.3142, -0.03697, -0.01146, 0.9993, -0.03697, -0.01146, 0.9993, -0.03697, -0.01146, 0.9993, -0.03697, -0.01146, 0.9993, -0.3928, 0.4414, 0.8068, -0.04414, 0.002414, 0.999, -0.04851, 0.002333, 0.9988, -0.3651, -0.4376, 0.8217, -0.6515, -0.6448, -0.3996, 0.008927, -0.8201, -0.5721, -0.04194, -0.947, 0.3184, -0.04194, -0.947, 0.3184, -0.6805, 0.603, -0.4162, -0.6515, -0.6448, -0.3996, -0.9099, 0.003789, 0.4148, -0.9099, 0.003789, 0.4148, 0.9975, -0.009597, -0.07035, 0.9975, -0.009597, -0.07035, 0.9975, -0.009597, -0.07035, 0.9975, -0.009597, -0.07035, -0.04851, 0.002333, 0.9988, -0.04414, 0.002414, 0.999, -0.04391, 0.002419, 0.999, -0.04391, 0.002419, 0.999, 0.1294, -0.003847, 0.9916, 0.1294, -0.003847, 0.9916, 0.1294, -0.003847, 0.9916, 0.1294, -0.003847, 0.9916, 0.1294, -0.003847, 0.9916, -0.04279, 0.02479, 0.9988, -0.04279, 0.02479, 0.9988, -0.04279, 0.02479, 0.9988, -0.04279, 0.02479, 0.9988, -0.164, 0.4887, 0.8569, -0.164, 0.4887, 0.8569, -0.164, 0.4887, 0.8569, -0.164, 0.4887, 0.8569, -0.164, 0.4887, 0.8569, -0.07892, 0.9772, 0.197, -0.07892, 0.9772, 0.197, -0.07892, 0.9772, 0.197, -0.07892, 0.9772, 0.197, -0.07892, 0.9772, 0.197, -0.975, 0.04148, 0.2183, -0.975, 0.04148, 0.2183, -0.975, 0.04148, 0.2183, -0.975, 0.04148, 0.2183, -0.975, 0.04148, 0.2183, -0.975, 0.04148, 0.2183, -0.975, 0.04148, 0.2183, -0.975, 0.04148, 0.2183, -0.01703, -0.988, 0.1533, -0.01703, -0.988, 0.1533, -0.01703, -0.988, 0.1533, -0.01703, -0.988, 0.1533, -0.01703, -0.988, 0.1533, 0.008927, -0.8201, -0.5721, 0.673, -0.6064, -0.4236, 0.04541, -0.9504, 0.3076, 0.04541, -0.9504, 0.3076, 0.03174, -0.06506, 0.9974, 0.03174, -0.06506, 0.9974, 0.03174, -0.06506, 0.9974, 0.03174, -0.06506, 0.9974, 0.6456, 0.6472, -0.4053, -0.00574, 0.8207, -0.5713, 0.03835, 0.9482, 0.3155, 0.03835, 0.9482, 0.3155, 0.673, -0.6064, -0.4236, 0.6456, 0.6472, -0.4053, 0.9269, -0.003731, 0.3752, 0.9269, -0.003731, 0.3752, 0.2174, -0.003527, 0.9761, 0.2174, -0.003527, 0.9761, 0.2174, -0.003527, 0.9761, 0.2174, -0.003527, 0.9761, 0.0303, 0.05001, 0.9983, 0.0303, 0.05001, 0.9983, 0.0303, 0.05001, 0.9983, 0.0303, 0.05001, 0.9983, 0.1766, -0.8396, 0.5137, -0.4133, 0.07849, 0.9072, -0.6302, -0.706, 0.3232, 0.1766, -0.8396, 0.5137, -0.3651, -0.4376, 0.8217, 0.07579, -0.9474, 0.3108, 0.07579, -0.9474, 0.3108, -0.6302, -0.706, 0.3232, 0.9744, -0.06298, 0.2157, 0.9744, -0.06298, 0.2157, 0.9744, -0.06298, 0.2157, 0.9744, -0.06298, 0.2157, 0.01314, 0.9681, 0.2502, -0.3928, 0.4414, 0.8068, -0.4133, 0.07849, 0.9072, 0.01314, 0.9681, 0.2502, -0.7999, 0.4189, 0.4298, -0.7999, 0.4189, 0.4298, -0.7999, 0.4189, 0.4298, -0.9806, 0.03001, 0.1935, -0.9806, 0.03001, 0.1935, -0.9806, 0.03001, 0.1935, -0.9806, 0.03001, 0.1935, -0.9806, 0.03001, 0.1935, -0.5405, 0.6001, 0.5897, -0.5405, 0.6001, 0.5897, -0.5405, 0.6001, 0.5897, -0.5405, 0.6001, 0.5897, -0.3232, 0.8786, 0.3516, -0.3232, 0.8786, 0.3516, -0.3232, 0.8786, 0.3516, -0.1828, -0.9687, 0.1678, -0.1828, -0.9687, 0.1678, -0.1828, -0.9687, 0.1678, -0.5557, 0.5909, 0.5848, -0.5557, 0.5909, 0.5848, -0.5557, 0.5909, 0.5848, -0.5557, 0.5909, 0.5848, 0.1655, -0.6665, 0.7269, -0.5043, 0.1487, 0.8507, -0.5464, -0.5999, 0.5845, 0.1655, -0.6665, 0.7269, -0.3886, -0.6754, 0.6268, 0.09491, -0.7218, 0.6855, 0.09491, -0.7218, 0.6855, -0.5464, -0.5999, 0.5845, 0.9183, -0.1423, 0.3694, 0.9183, -0.1423, 0.3694, 0.9183, -0.1423, 0.3694, 0.9183, -0.1423, 0.3694, 0.01177, 0.9189, 0.3944, -0.5941, 0.7171, 0.3644, -0.5043, 0.1487, 0.8507, 0.01177, 0.9189, 0.3944, -0.00574, 0.8207, -0.5713, 0.6456, 0.6472, -0.4053, 0.673, -0.6064, -0.4236, 0.008927, -0.8201, -0.5721, -0.6515, -0.6448, -0.3996, -0.6805, 0.603, -0.4162, -0.5043, 0.1487, 0.8507, -0.5941, 0.7171, 0.3644, -0.3886, -0.6754, 0.6268, -0.5464, -0.5999, 0.5845, -0.3651, -0.4376, 0.8217, -0.6302, -0.706, 0.3232, -0.4133, 0.07849, 0.9072, -0.3928, 0.4414, 0.8068, 0.998, -0.002812, -0.0639, 0.998, -0.002812, -0.0639, 0.998, -0.002812, -0.0639, 0.998, -0.002812, -0.0639, -0.02746, -0.9856, -0.1671, -0.02746, -0.9856, -0.1671, -0.02746, -0.9856, -0.1671, -0.02746, -0.9856, -0.1671, -0.9774, 0.1514, -0.1476, -0.9774, 0.1514, -0.1476, -0.9774, 0.1514, -0.1476, -0.9774, 0.1514, -0.1476, -0.002141, 0.5774, -0.8165, -0.002141, 0.5774, -0.8165, -0.002141, 0.5774, -0.8165, -0.002141, 0.5774, -0.8165, -0.03329, -0.5759, 0.8168, -0.03329, -0.5759, 0.8168, -0.03329, -0.5759, 0.8168, -0.03329, -0.5759, 0.8168, 0.02746, 0.9856, 0.1671, 0.02746, 0.9856, 0.1671, 0.02746, 0.9856, 0.1671, 0.02746, 0.9856, 0.1671])] * 3)])

# ---- objects
ob_stonetower = bpy.data.objects.new('StoneTower', me_cubo_000)
ob_floating_stone = bpy.data.objects.new('Floating Stone', me_cubo_003)
ob_floating_stone_2 = bpy.data.objects.new('Floating Stone 2', me_cubo_002)
ob_floating_stone_1 = bpy.data.objects.new('Floating Stone 1', me_cubo_001)
ob_bottom = bpy.data.objects.new('Bottom', me_cubo_004)

# ---- transforms, parenting, visibility, modifiers, constraints
ob_stonetower.location = (0.0, 0.0, 0.0)
ob_stonetower.scale = (0.6988, 0.6988, 0.6988)
ob_stonetower.color = (0.8, 0.8, 0.8, 1.0)
ob_stonetower.lineart.crease_threshold = 0.0
ob_floating_stone.location = (0.0, 0.0, 0.0)
ob_floating_stone.scale = (0.6988, 0.6988, 0.6988)
ob_floating_stone.color = (0.8, 0.8, 0.8, 1.0)
ob_floating_stone.lineart.crease_threshold = 0.0
ob_floating_stone_2.location = (0.0, 0.0, 0.0)
ob_floating_stone_2.scale = (0.6988, 0.6988, 0.6988)
ob_floating_stone_2.color = (0.8, 0.8, 0.8, 1.0)
ob_floating_stone_2.lineart.crease_threshold = 0.0
ob_floating_stone_1.location = (0.0, 0.0, 0.0)
ob_floating_stone_1.scale = (0.6988, 0.6988, 0.6988)
ob_floating_stone_1.color = (0.8, 0.8, 0.8, 1.0)
ob_floating_stone_1.lineart.crease_threshold = 0.0
ob_bottom.location = (0.0, 0.0, 0.0)
ob_bottom.scale = (0.6988, 0.6988, 0.6988)
ob_bottom.color = (0.8, 0.8, 0.8, 1.0)
ob_bottom.lineart.crease_threshold = 0.0

# ---- collection membership
col_collection_1.objects.link(ob_stonetower)
col_collection_2.objects.link(ob_floating_stone)
col_collection_2.objects.link(ob_floating_stone_2)
col_collection_2.objects.link(ob_floating_stone_1)
col_collection_3.objects.link(ob_bottom)

# ---- scene / render settings (as saved in the file)
scene.frame_start = 1; scene.frame_end = 250; scene.frame_set(1)
scene.render.engine = 'CYCLES'
scene.render.resolution_percentage = 50
scene.render.dither_intensity = 0.0
scene.cycles.use_denoising = False
scene.cycles.samples = 128
scene.cycles.sampling_pattern = 'TABULATED_SOBOL'
scene.cycles.use_adaptive_sampling = False
scene.cycles.use_light_tree = False
scene.cycles.blur_glossy = 0.0
scene.cycles.sample_clamp_indirect = 0.0
scene.view_settings.view_transform = 'Standard'
bpy.context.view_layer.update()

# ---- added for rendering (the .blend has no active camera): camera
cam_auto = bpy.data.cameras.new('AutoCamera')
cam_auto.lens = 50.0
cam_auto.sensor_width = 36.0
cam_auto.clip_end = 1000.0
ob_auto_camera = bpy.data.objects.new('AutoCamera', cam_auto)
scene.collection.objects.link(ob_auto_camera)
ob_auto_camera.location = (5.88208, -6.88991, 4.90993)
ob_auto_camera.rotation_euler = (1.09748, -7.21219e-08, 0.694738)
scene.camera = ob_auto_camera
bpy.context.view_layer.update()
